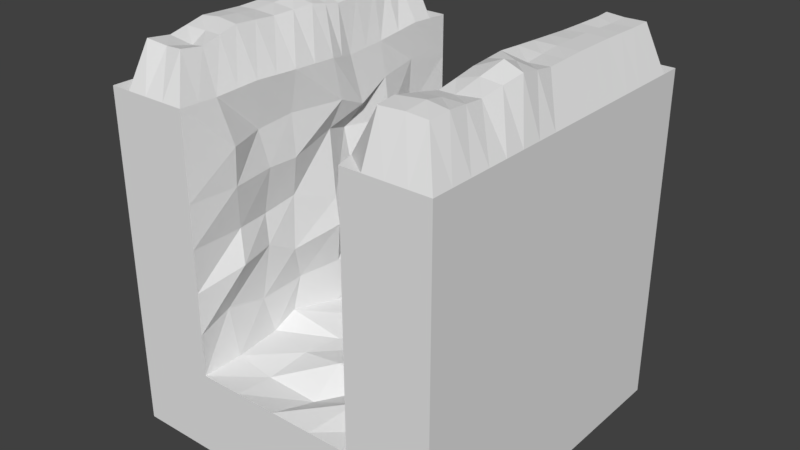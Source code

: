 # Source: straight.blend  (saved by Blender 2.79.0; exported with 4.5.12 LTS)
import bpy
from mathutils import Matrix  # noqa: F401  (used for matrix-valued properties, if any)

bpy.ops.wm.read_factory_settings(use_empty=True)
scene = bpy.context.scene
scene.name = 'Scene'

# ---- collections
col_collection_1 = bpy.data.collections.new('Collection 1'); scene.collection.children.link(col_collection_1)

# ---- materials (node trees are filled in below, after node groups)
mat_material = bpy.data.materials.new('Material')
mat_material.alpha_threshold = 0.0
mat_material.use_transparent_shadow = False
mat_material.roughness = 0.5
mat_material.line_color = (0.0, 0.0, 0.0, 1.0)

# ---- material node trees

# ---- world
world_world = bpy.data.worlds.new('World'); scene.world = world_world
world_world.color = (0.05088, 0.05088, 0.05088)
world_world.use_sun_shadow = False
world_world.sun_shadow_jitter_overblur = 0.0
world_world.cycles.sampling_method = 'MANUAL'

# ---- meshes
me_cube = bpy.data.meshes.new('Cube')
me_cube.from_pydata([(1.0, 1.0, -1.0), (1.0, -1.0, -1.0), (1.0, -1.0, 1.0), (-1.0, -1.0, 1.0), (1.0, -5.96e-08, -1.0), (1.0, -1.0, 0.0), (-1.0, 2.98e-07, -1.0), (1.0, -5.364e-07, 1.0), (-1.0, 2.384e-07, 0.0), (1.0, -2.98e-07, 0.0), (5.96e-08, 1.192e-07, -1.0), (1.0, -0.5, -1.0), (-0.5, -1.0, -1.0), (1.0, -1.0, 0.5), (-1.0, 0.5, -1.0), (-1.0, -1.0, 0.5), (1.0, -0.5, 1.0), (-1.0, 0.5, 1.0), (1.0, 0.5, -1.0), (1.0, -1.0, -0.5), (-1.0, -0.5, -1.0), (-1.0, -1.0, -0.5), (-1.0, -0.5, 1.0), (-1.0, 0.5, 0.0), (-1.0, -0.5, 0.0), (-1.0, 2.682e-07, -0.5), (-1.0, 2.086e-07, 0.5), (1.0, -0.5, 0.0), (1.0, 0.5, 0.0), (1.0, -1.788e-07, -0.5), (1.0, -4.172e-07, 0.5), (-0.5, 2.086e-07, -1.0), (0.5, 2.98e-08, -1.0), (1.192e-07, 0.5, -1.0), (2.98e-08, -0.5, -1.0), (0.5, -0.5, -1.0), (0.5, 0.5, -1.0), (-0.5, 0.5, -1.0), (1.0, 0.5, 0.5), (1.0, 0.5, -0.5), (1.0, -0.5, -0.5), (-1.0, -0.5, 0.5), (-1.0, -0.5, -0.5), (-1.0, 0.5, -0.5), (-1.0, 0.5, 0.5), (1.0, -0.5, 0.5), (-0.5, -0.5, -1.0), (1.0, -0.75, -1.0), (-0.75, -1.0, -1.0), (1.0, -1.0, 0.75), (-1.0, 0.75, -1.0), (-1.0, -1.0, 0.75), (1.0, -0.75, 1.0), (1.0, 0.25, -1.0), (1.0, -1.0, -0.25), (-1.0, -0.25, -1.0), (1.0, 0.25, 1.0), (-1.0, -0.25, 1.0), (-1.0, 0.75, 0.0), (-1.0, -0.25, 0.0), (-1.0, 2.831e-07, -0.75), (-1.0, 2.235e-07, 0.25), (1.0, -0.75, 0.0), (1.0, 0.25, 0.0), (1.0, -1.192e-07, -0.75), (1.0, -3.576e-07, 0.25), (-0.75, 2.533e-07, -1.0), (0.25, 7.451e-08, -1.0), (1.49e-07, 0.75, -1.0), (4.47e-08, -0.25, -1.0), (1.0, -0.25, -1.0), (-0.25, -1.0, -1.0), (1.0, -1.0, 0.25), (-1.0, 0.25, -1.0), (-1.0, -1.0, 0.25), (1.0, -0.25, 1.0), (-1.0, 0.25, 1.0), (1.0, 0.75, -1.0), (1.0, 1.0, -0.75), (0.75, -1.0, -1.0), (1.0, -1.0, -0.75), (-1.0, -0.75, -1.0), (1.0, 0.75, 1.0), (-1.0, 0.25, 0.0), (-1.0, -0.75, 0.0), (-1.0, 2.533e-07, -0.25), (-1.0, 1.937e-07, 0.75), (1.0, -0.25, 0.0), (1.0, 0.75, 0.0), (1.0, -2.384e-07, -0.25), (1.0, -4.768e-07, 0.75), (-0.25, 1.639e-07, -1.0), (0.75, -1.49e-08, -1.0), (8.941e-08, 0.25, -1.0), (1.49e-08, -0.75, -1.0), (0.25, -0.5, -1.0), (0.75, -0.5, -1.0), (0.5, -0.25, -1.0), (0.5, -0.75, -1.0), (0.25, 0.5, -1.0), (0.75, 0.5, -1.0), (0.5, 0.75, -1.0), (0.5, 0.25, -1.0), (-0.75, 0.5, -1.0), (-0.25, 0.5, -1.0), (-0.5, 0.75, -1.0), (-0.5, 0.25, -1.0), (1.0, 0.25, 0.5), (1.0, 0.75, 0.5), (1.0, 0.5, 0.25), (1.0, 0.5, 0.75), (1.0, 0.25, -0.5), (1.0, 0.75, -0.5), (1.0, 0.5, -0.75), (1.0, 0.5, -0.25), (1.0, -0.75, -0.5), (1.0, -0.25, -0.5), (1.0, -0.5, -0.75), (1.0, -0.5, -0.25), (-1.0, -0.25, 0.5), (-1.0, -0.75, 0.5), (-1.0, -0.5, 0.25), (-1.0, -0.5, 0.75), (-1.0, -0.25, -0.5), (-1.0, -0.75, -0.5), (-1.0, -0.5, -0.75), (-1.0, -0.5, -0.25), (-1.0, 0.75, -0.5), (-1.0, 0.25, -0.5), (-1.0, 0.5, -0.75), (-1.0, 0.5, -0.25), (-1.0, 0.75, 0.5), (-1.0, 0.25, 0.5), (-1.0, 0.5, 0.25), (-1.0, 0.5, 0.75), (1.0, -0.75, 0.5), (1.0, -0.25, 0.5), (1.0, -0.5, 0.25), (1.0, -0.5, 0.75), (-0.75, -0.5, -1.0), (-0.25, -0.5, -1.0), (-0.5, -0.25, -1.0), (-0.5, -0.75, -1.0), (-0.25, -0.75, -1.0), (-0.25, -0.25, -1.0), (-0.75, -0.25, -1.0), (1.0, -0.25, 0.75), (1.0, -0.25, 0.25), (1.0, -0.75, 0.25), (-1.0, 0.25, 0.75), (-1.0, 0.25, 0.25), (-1.0, 0.75, 0.25), (-1.0, 0.25, -0.25), (-1.0, 0.25, -0.75), (-1.0, 0.75, -0.75), (-1.0, -0.75, -0.25), (-1.0, -0.75, -0.75), (-1.0, -0.25, -0.75), (-1.0, -0.75, 0.75), (-1.0, -0.75, 0.25), (-1.0, -0.25, 0.25), (1.0, -0.25, -0.25), (1.0, -0.25, -0.75), (1.0, -0.75, -0.75), (1.0, 0.75, -0.25), (1.0, 0.75, -0.75), (1.0, 0.25, -0.75), (1.0, 0.75, 0.75), (1.0, 0.75, 0.25), (1.0, 0.25, 0.25), (-0.25, 0.25, -1.0), (-0.25, 0.75, -1.0), (-0.75, 0.75, -1.0), (0.75, 0.25, -1.0), (0.75, 0.75, -1.0), (0.25, 0.75, -1.0), (0.75, -0.75, -1.0), (0.75, -0.25, -1.0), (0.25, -0.25, -1.0), (0.25, -0.75, -1.0), (0.25, 0.25, -1.0), (-0.75, 0.25, -1.0), (1.0, 0.25, 0.75), (1.0, 0.25, -0.25), (1.0, -0.75, -0.25), (-1.0, -0.25, 0.75), (-1.0, -0.25, -0.25), (-1.0, 0.75, -0.25), (-1.0, 0.75, 0.75), (1.0, -0.75, 0.75), (-0.75, -0.75, -1.0), (-0.5, -1.0, -0.5), (0.5, -1.0, -0.5), (-0.5, 1.0, -0.5), (0.5, 1.0, -0.5), (-0.4878, 0.008422, -0.4915), (0.0, -1.0, -0.5), (0.5192, -0.08383, -0.4865), (0.0, 1.0, -0.5), (0.0469, -0.04755, -0.5182), (-0.5449, -0.4411, -0.508), (0.25, -1.0, -0.5), (0.4494, 0.5396, -0.5351), (-0.25, 1.0, -0.5), (-0.55, 0.4742, -0.4464), (-0.25, -1.0, -0.5), (0.462, -0.4892, -0.5597), (0.25, 1.0, -0.5), (-0.008467, 0.5069, -0.499), (0.01519, -0.5166, -0.4478), (-0.2509, 0.01455, -0.5073), (0.2725, -0.08884, -0.5118), (0.2565, -0.5026, -0.5107), (-0.2514, -0.4988, -0.5018), (-0.239, 0.4892, -0.4991), (0.2352, 0.535, -0.5203), (0.5063, 0.7027, -0.5605), (0.004316, 0.6919, -0.5397), (-0.4644, 0.7333, -0.4877), (-0.2929, 0.7682, -0.4812), (0.2096, 0.7055, -0.4907), (-0.4711, 0.2841, -0.4877), (0.4362, 0.2722, -0.5683), (-0.008672, 0.2607, -0.4706), (-0.2269, 0.2433, -0.5318), (0.3148, 0.1774, -0.485), (0.495, -0.257, -0.4877), (0.002588, -0.2506, -0.4942), (-0.5561, -0.2769, -0.4521), (0.2406, -0.2551, -0.4739), (-0.2125, -0.2696, -0.5109), (-0.5004, -0.7524, -0.4985), (0.4634, -0.7955, -0.5088), (0.03576, -0.7376, -0.5644), (0.3012, -0.7012, -0.4685), (-0.2561, -0.7647, -0.5258), (-0.5, -1.0, -0.25), (0.5, -1.0, -0.25), (-0.5, 1.0, -0.25), (0.5, 1.0, -0.25), (-0.4889, 0.03048, -0.2333), (0.5056, -0.0099, -0.2605), (-0.5505, -0.5089, -0.2701), (0.4955, 0.4648, -0.2748), (-0.5001, 0.5, -0.25), (0.5556, -0.4424, -0.2007), (0.5008, 0.7488, -0.25), (-0.4693, 0.7118, -0.3197), (-0.4368, 0.2956, -0.2376), (0.5604, 0.2108, -0.2091), (0.5318, -0.2578, -0.2106), (-0.5492, -0.222, -0.253), (-0.5362, -0.7717, -0.2005), (0.5006, -0.749, -0.2278), (-0.5, -1.0, 0.0), (0.5, -1.0, 0.0), (-0.5, 1.0, 0.0), (0.5, 1.0, 0.0), (-0.4366, -0.005511, 0.02804), (0.5344, -0.05118, 0.02009), (-0.5114, -0.4798, 0.06411), (0.5383, 0.4557, -0.05451), (-0.4409, 0.493, -0.009649), (0.5017, -0.4134, -0.00625), (0.4948, 0.6888, 0.05798), (-0.4972, 0.7371, -0.0006133), (-0.5463, 0.267, 0.006849), (0.497, 0.2515, -0.001185), (0.485, -0.2794, -0.048), (-0.5017, -0.2998, -0.03105), (-0.4414, -0.7204, 0.06982), (0.5525, -0.7494, -0.01265), (-0.5, -1.0, 0.25), (0.5, -1.0, 0.25), (-0.5, 1.0, 0.25), (0.5, 1.0, 0.25), (-0.468, 0.004258, 0.186), (0.5665, -0.03078, 0.2696), (-0.5422, -0.4664, 0.2406), (0.5046, 0.5176, 0.2424), (-0.4686, 0.55, 0.2343), (0.5149, -0.4665, 0.2779), (0.5451, 0.8058, 0.2467), (-0.4614, 0.7882, 0.2174), (-0.4985, 0.1969, 0.1809), (0.5333, 0.2678, 0.2543), (0.509, -0.2854, 0.2594), (-0.5304, -0.2603, 0.2773), (-0.5056, -0.6774, 0.2484), (0.4503, -0.7473, 0.249), (-0.5, -1.0, 0.5), (0.5, -1.0, 0.5), (-0.5, 1.0, 0.5), (0.5, 1.0, 0.5), (-0.53, 0.03537, 0.5712), (0.4588, -0.03393, 0.5114), (-0.4915, -0.4608, 0.5182), (0.5159, 0.4312, 0.4704), (-0.495, 0.4978, 0.5072), (0.5858, -0.4616, 0.5229), (0.5097, 0.7549, 0.503), (-0.536, 0.7195, 0.4704), (-0.5826, 0.2084, 0.5134), (0.5026, 0.2802, 0.4648), (0.565, -0.3249, 0.5114), (-0.489, -0.273, 0.5132), (-0.4634, -0.7189, 0.5091), (0.488, -0.7581, 0.5063), (-0.5, -1.0, 0.75), (0.5, -1.0, 0.75), (-0.5, 1.0, 0.75), (0.5, 1.0, 0.75), (-0.4783, 0.08472, 0.7378), (0.5034, 0.01655, 0.7568), (-0.522, -0.499, 0.7354), (0.5023, 0.5265, 0.7471), (-0.5, 0.4717, 0.7589), (0.5041, -0.5683, 0.7396), (0.4756, 0.7201, 0.74), (-0.518, 0.7234, 0.7926), (-0.4914, 0.2662, 0.6588), (0.4757, 0.2013, 0.7842), (0.5526, -0.2903, 0.7894), (-0.5172, -0.262, 0.756), (-0.4459, -0.7242, 0.7332), (0.4759, -0.7475, 0.743), (-0.5, -1.0, 1.0), (0.5, -1.0, 1.0), (-0.5, 1.0, 1.0), (0.5, 1.0, 1.0), (-0.4968, 0.04559, 0.9788), (0.481, -0.03536, 1.053), (-0.5029, -0.5014, 1.003), (0.4942, 0.5009, 0.9826), (-0.5324, 0.4731, 0.9626), (0.557, -0.5159, 0.9751), (0.5669, 0.7808, 1.021), (-0.5111, 0.7514, 1.007), (-0.5289, 0.2147, 0.945), (0.5077, 0.2145, 1.016), (0.5119, -0.3114, 0.9674), (-0.4895, -0.2441, 0.994), (-0.5124, -0.7615, 0.987), (0.445, -0.7749, 1.006), (0.75, -1.0, 1.0), (0.75, 1.0, 1.0), (0.7548, -0.004352, 1.239), (0.7438, 0.5139, 1.252), (0.7379, -0.5242, 1.23), (0.7506, 0.7485, 1.246), (0.745, 0.2532, 1.253), (0.7923, -0.2492, 1.328), (0.7668, -0.7509, 1.281), (0.75, -1.0, -0.75), (-1.0, -1.0, -0.75), (1.0, 0.5, 1.0), (-0.75, -1.0, -0.75), (-0.75, 1.0, 1.0), (-0.7393, 0.001782, 1.284), (-0.7728, -0.4907, 1.274), (-0.6946, 0.5422, 1.26), (-0.7562, 0.7358, 1.241), (-0.67, 0.1926, 1.253), (-0.789, -0.2244, 1.248), (-0.7205, -0.7116, 1.192), (-0.25, -1.0, -0.75), (-1.0, 1.0, 1.0), (-1.0, 0.0, 1.0), (-1.0, 0.75, 1.0), (-1.0, -0.75, 1.0), (0.75, 1.0, -0.5), (0.75, 1.0, -0.25), (0.75, 1.0, 0.0), (0.75, 1.0, 0.25), (0.75, 1.0, 0.5), (0.75, 1.0, 0.75), (0.25, -1.0, -0.75), (1.0, 1.0, -0.5), (1.0, 1.0, -0.25), (1.0, 1.0, 0.0), (1.0, 1.0, 0.25), (1.0, 1.0, 0.5), (1.0, 1.0, 0.75), (1.0, 1.0, 1.0), (-0.75, 1.0, -0.5), (-0.75, 1.0, -0.25), (-0.75, 1.0, 0.0), (-0.75, 1.0, 0.25), (-0.75, 1.0, 0.5), (-0.75, 1.0, 0.75), (0.0, -1.0, -0.75), (-1.0, 1.0, -0.5), (-1.0, 1.0, -0.25), (-1.0, 1.0, 0.0), (-1.0, 1.0, 0.25), (-1.0, 1.0, 0.5), (-1.0, 1.0, 0.75), (0.5, -1.0, -0.75), (-0.75, -1.0, -0.5), (-0.75, -1.0, -0.25), (-0.75, -1.0, 0.0), (-0.75, -1.0, 0.25), (-0.75, -1.0, 0.5), (-0.75, -1.0, 0.75), (-0.75, -1.0, 1.0), (-1.0, -1.0, -0.25), (-1.0, -1.0, 0.0), (0.75, -1.0, -0.5), (0.75, -1.0, -0.25), (0.75, -1.0, 0.0), (0.75, -1.0, 0.25), (0.75, -1.0, 0.5), (0.75, -1.0, 0.75), (-0.5, -1.0, -0.75), (-1.0, -1.0, -1.0), (0.25, -1.0, -1.0), (0.0, -1.0, -1.0), (0.5, -1.0, -1.0), (-0.5, 1.0, -0.75), (0.5, 1.0, -0.75), (0.0, 1.0, -0.75), (-0.25, 1.0, -0.75), (0.25, 1.0, -0.75), (0.75, 1.0, -0.75), (-0.75, 1.0, -0.75), (-1.0, 1.0, -0.75), (-0.5, 1.0, -1.0), (0.5, 1.0, -1.0), (0.0, 1.0, -1.0), (-0.25, 1.0, -1.0), (0.25, 1.0, -1.0), (0.75, 1.0, -1.0), (-0.75, 1.0, -1.0), (-1.0, 1.0, -1.0), (1.0, -0.875, 1.0), (1.0, 0.125, 1.0), (1.0, -0.375, 1.0), (-1.0, 0.375, 1.0), (1.0, -0.625, 1.0), (-1.0, -0.375, 1.0), (1.0, -0.125, 1.0), (-0.5062, -0.8808, 0.9935), (0.5335, 0.8904, 1.01), (-0.5129, 0.1302, 0.9619), (0.4964, -0.1734, 1.01), (-0.4962, -0.3728, 0.9985), (0.5009, 0.3577, 0.9995), (-0.5217, 0.6122, 0.9847), (0.501, -0.6454, 0.9906), (0.5306, 0.6409, 1.002), (-0.5056, 0.8757, 1.003), (-0.5307, 0.3439, 0.9538), (0.4943, 0.08959, 1.035), (0.5345, -0.4136, 0.9712), (-0.4931, -0.09927, 0.9864), (-0.5076, -0.6315, 0.995), (0.4725, -0.8874, 1.003), (0.7503, 0.8743, 1.248), (0.7735, -0.1268, 1.284), (0.7444, 0.3835, 1.252), (0.7524, -0.6376, 1.256), (0.7472, 0.6312, 1.249), (0.7499, 0.1244, 1.246), (0.7651, -0.3867, 1.279), (0.7584, -0.8755, 1.265), (0.6521, -0.2803, 1.273), (0.6475, -0.52, 1.228), (0.625, 1.0, 1.0), (0.6588, 0.7647, 1.259), (0.619, 0.5074, 1.242), (0.6059, -0.7629, 1.268), (0.625, -1.0, 1.0), (0.6264, 0.2339, 1.26), (0.6179, -0.01986, 1.271), (0.8719, 0.5069, 1.251), (-0.7047, 0.09717, 1.268), (-0.7809, -0.3575, 1.261), (-0.7254, 0.639, 1.25), (-0.7531, 0.8679, 1.245), (-0.6823, 0.3674, 1.256), (-0.7642, -0.1113, 1.266), (-0.7467, -0.6011, 1.233), (-0.5995, 0.2036, 1.224), (-0.6135, 0.5076, 1.236), (-0.6337, 0.7436, 1.249), (-0.6378, -0.496, 1.263), (-0.6392, -0.2343, 1.246), (-0.618, 0.02369, 1.257), (-0.6165, -0.7366, 1.214), (-0.625, 1.0, 1.0), (-1.0, 0.875, 1.0), (-0.8697, 0.000891, 1.267), (-0.8781, 0.7429, 1.245), (-0.875, 1.0, 1.0), (-0.8603, -0.7308, 1.221), (-0.625, -1.0, 1.0), (0.875, 1.0, 1.0), (-0.7353, -0.8558, 1.221), (-1.0, -0.125, 1.0), (1.0, 0.625, 1.0), (-1.0, -0.625, 1.0), (-1.0, 0.625, 1.0), (1.0, 0.375, 1.0), (-1.0, 0.125, 1.0), (1.0, 0.875, 1.0), (-1.0, -0.875, 1.0), (0.8753, 0.7493, 1.248), (0.8834, -0.7505, 1.265), (0.8725, 0.2516, 1.251), (0.8774, -0.002176, 1.245), (0.869, -0.5121, 1.24), (0.8961, -0.2496, 1.289), (-0.8945, -0.2372, 1.249), (-0.8864, -0.4953, 1.262), (-0.835, 0.2213, 1.251), (-0.8473, 0.5211, 1.255), (-0.875, -1.0, 1.0), (0.875, -1.0, 1.0), (-0.8523, 0.1111, 1.259), (-0.8627, 0.632, 1.25), (-0.8411, 0.3712, 1.253), (-0.8733, -0.6131, 1.241), (-0.8676, -0.8654, 1.235), (-0.8904, -0.3663, 1.255), (-0.8766, 0.8715, 1.248), (-0.8821, -0.1182, 1.258), (-0.6271, -0.6163, 1.239), (-0.6293, 0.8718, 1.249), (-0.6207, -0.8683, 1.232), (-0.6088, 0.1137, 1.24), (-0.6286, -0.1053, 1.251), (-0.6385, -0.3652, 1.255), (-0.6236, 0.6256, 1.242), (-0.6065, 0.3556, 1.23), (0.8722, 0.3793, 1.251), (0.8736, 0.6281, 1.25), (0.8825, -0.3809, 1.265), (0.8868, -0.1259, 1.267), (0.8762, -0.6313, 1.253), (0.875, 0.1247, 1.248), (0.8792, -0.8752, 1.258), (0.8752, 0.8746, 1.249), (0.635, -0.1501, 1.272), (0.6227, 0.3706, 1.251), (0.6267, -0.6415, 1.248), (0.6221, 0.107, 1.265), (0.6155, -0.8814, 1.259), (0.6389, 0.636, 1.25), (0.6419, 0.8823, 1.254), (0.6498, -0.4002, 1.25)], [], [(190, 48, 414, 81), (189, 52, 434, 2, 49), (188, 368, 490, 366, 396), (187, 58, 393, 392), (186, 59, 8, 85), (185, 57, 498, 367, 86), (184, 62, 5, 54), (183, 63, 9, 89), (182, 56, 435, 7, 90), (181, 66, 6, 73), (180, 67, 10, 93), (179, 415, 416, 94), (178, 95, 34, 69), (177, 96, 35, 97), (176, 79, 417, 98), (175, 99, 33, 68), (174, 100, 36, 101), (173, 92, 32, 102), (172, 103, 14, 50), (171, 104, 37, 105), (170, 91, 31, 106), (169, 107, 30, 65), (168, 108, 38, 109), (167, 82, 499, 355, 110), (166, 111, 29, 64), (165, 112, 39, 113), (164, 88, 28, 114), (163, 115, 19, 80), (162, 116, 40, 117), (161, 87, 27, 118), (160, 119, 26, 61), (159, 120, 41, 121), (158, 369, 500, 22, 122), (157, 123, 25, 60), (156, 124, 42, 125), (155, 84, 24, 126), (154, 127, 391, 425), (153, 128, 43, 129), (152, 83, 23, 130), (151, 131, 395, 394), (150, 132, 44, 133), (149, 76, 437, 17, 134), (148, 135, 13, 72), (147, 136, 45, 137), (146, 75, 436, 16, 138), (145, 139, 20, 55), (144, 140, 46, 141), (143, 71, 12, 142), (140, 143, 142, 46), (34, 94, 143, 140), (94, 416, 71, 143), (91, 144, 141, 31), (10, 69, 144, 91), (69, 34, 140, 144), (66, 145, 55, 6), (31, 141, 145, 66), (141, 46, 139, 145), (136, 146, 138, 45), (30, 90, 146, 136), (90, 7, 440, 75, 146), (87, 147, 137, 27), (9, 65, 147, 87), (65, 30, 136, 147), (62, 148, 72, 5), (27, 137, 148, 62), (137, 45, 135, 148), (132, 149, 134, 44), (26, 86, 149, 132), (86, 367, 503, 76, 149), (83, 150, 133, 23), (8, 61, 150, 83), (61, 26, 132, 150), (58, 151, 394, 393), (23, 133, 151, 58), (133, 44, 131, 151), (128, 152, 130, 43), (25, 85, 152, 128), (85, 8, 83, 152), (73, 153, 129, 14), (6, 60, 153, 73), (60, 25, 128, 153), (50, 154, 425, 433), (14, 129, 154, 50), (129, 43, 127, 154), (124, 155, 126, 42), (21, 405, 155, 124), (405, 406, 84, 155), (81, 156, 125, 20), (414, 354, 156, 81), (354, 21, 124, 156), (55, 157, 60, 6), (20, 125, 157, 55), (125, 42, 123, 157), (120, 158, 122, 41), (15, 51, 158, 120), (51, 3, 505, 369, 158), (84, 159, 121, 24), (406, 74, 159, 84), (74, 15, 120, 159), (59, 160, 61, 8), (24, 121, 160, 59), (121, 41, 119, 160), (116, 161, 118, 40), (29, 89, 161, 116), (89, 9, 87, 161), (70, 162, 117, 11), (4, 64, 162, 70), (64, 29, 116, 162), (47, 163, 80, 1), (11, 117, 163, 47), (117, 40, 115, 163), (112, 164, 114, 39), (377, 378, 164, 112), (378, 379, 88, 164), (77, 165, 113, 18), (0, 78, 165, 77), (78, 377, 112, 165), (53, 166, 64, 4), (18, 113, 166, 53), (113, 39, 111, 166), (108, 167, 110, 38), (381, 382, 167, 108), (382, 383, 504, 82, 167), (88, 168, 109, 28), (379, 380, 168, 88), (380, 381, 108, 168), (63, 169, 65, 9), (28, 109, 169, 63), (109, 38, 107, 169), (104, 170, 106, 37), (33, 93, 170, 104), (93, 10, 91, 170), (429, 171, 105, 426), (428, 68, 171, 429), (68, 33, 104, 171), (432, 172, 50, 433), (426, 105, 172, 432), (105, 37, 103, 172), (100, 173, 102, 36), (18, 53, 173, 100), (53, 4, 92, 173), (431, 174, 101, 427), (0, 77, 174, 431), (77, 18, 100, 174), (430, 175, 68, 428), (427, 101, 175, 430), (101, 36, 99, 175), (96, 176, 98, 35), (11, 47, 176, 96), (47, 1, 79, 176), (92, 177, 97, 32), (4, 70, 177, 92), (70, 11, 96, 177), (67, 178, 69, 10), (32, 97, 178, 67), (97, 35, 95, 178), (95, 179, 94, 34), (35, 98, 179, 95), (98, 417, 415, 179), (99, 180, 93, 33), (36, 102, 180, 99), (102, 32, 67, 180), (103, 181, 73, 14), (37, 106, 181, 103), (106, 31, 66, 181), (107, 182, 90, 30), (38, 110, 182, 107), (110, 355, 502, 56, 182), (111, 183, 89, 29), (39, 114, 183, 111), (114, 28, 63, 183), (115, 184, 54, 19), (40, 118, 184, 115), (118, 27, 62, 184), (119, 185, 86, 26), (41, 122, 185, 119), (122, 22, 439, 57, 185), (123, 186, 85, 25), (42, 126, 186, 123), (126, 24, 59, 186), (127, 187, 392, 391), (43, 130, 187, 127), (130, 23, 58, 187), (131, 188, 396, 395), (44, 134, 188, 131), (134, 17, 501, 368, 188), (135, 189, 49, 13), (45, 138, 189, 135), (138, 16, 438, 52, 189), (139, 190, 81, 20), (46, 142, 190, 139), (142, 12, 48, 190), (220, 216, 194, 207), (219, 217, 198, 203), (230, 227, 199, 210), (229, 226, 197, 211), (227, 229, 211, 199), (233, 234, 212, 209), (234, 232, 206, 212), (228, 230, 210, 195), (231, 235, 213, 200), (235, 233, 209, 213), (218, 219, 203, 193), (221, 224, 214, 204), (224, 223, 208, 214), (217, 220, 207, 198), (223, 225, 215, 208), (225, 222, 202, 215), (208, 215, 220, 217), (204, 214, 219, 218), (214, 208, 217, 219), (215, 202, 216, 220), (211, 197, 222, 225), (199, 211, 225, 223), (210, 199, 223, 224), (195, 210, 224, 221), (200, 213, 230, 228), (209, 212, 229, 227), (212, 206, 226, 229), (213, 209, 227, 230), (205, 196, 233, 235), (191, 205, 235, 231), (201, 192, 232, 234), (196, 201, 234, 233), (222, 197, 241, 249), (197, 226, 250, 241), (226, 206, 245, 250), (202, 222, 249, 243), (191, 231, 252, 236), (231, 200, 242, 252), (228, 195, 240, 251), (204, 218, 247, 244), (232, 192, 237, 253), (194, 216, 246, 239), (216, 202, 243, 246), (206, 232, 253, 245), (195, 221, 248, 240), (200, 228, 251, 242), (221, 204, 244, 248), (218, 193, 238, 247), (249, 241, 259, 267), (242, 251, 269, 260), (250, 245, 263, 268), (243, 249, 267, 261), (251, 240, 258, 269), (244, 247, 265, 262), (252, 242, 260, 270), (245, 253, 271, 263), (236, 252, 270, 254), (253, 237, 255, 271), (246, 243, 261, 264), (239, 246, 264, 257), (247, 238, 256, 265), (240, 248, 266, 258), (248, 244, 262, 266), (241, 250, 268, 259), (270, 260, 278, 288), (263, 271, 289, 281), (254, 270, 288, 272), (271, 255, 273, 289), (264, 261, 279, 282), (257, 264, 282, 275), (265, 256, 274, 283), (258, 266, 284, 276), (266, 262, 280, 284), (259, 268, 286, 277), (267, 259, 277, 285), (260, 269, 287, 278), (268, 263, 281, 286), (261, 267, 285, 279), (269, 258, 276, 287), (262, 265, 283, 280), (276, 284, 302, 294), (284, 280, 298, 302), (277, 286, 304, 295), (285, 277, 295, 303), (278, 287, 305, 296), (286, 281, 299, 304), (279, 285, 303, 297), (287, 276, 294, 305), (280, 283, 301, 298), (288, 278, 296, 306), (281, 289, 307, 299), (272, 288, 306, 290), (289, 273, 291, 307), (282, 279, 297, 300), (275, 282, 300, 293), (283, 274, 292, 301), (297, 303, 321, 315), (305, 294, 312, 323), (298, 301, 319, 316), (306, 296, 314, 324), (299, 307, 325, 317), (290, 306, 324, 308), (307, 291, 309, 325), (300, 297, 315, 318), (293, 300, 318, 311), (301, 292, 310, 319), (294, 302, 320, 312), (302, 298, 316, 320), (295, 304, 322, 313), (303, 295, 313, 321), (296, 305, 323, 314), (304, 299, 317, 322), (318, 315, 333, 449, 336), (311, 318, 336, 442, 329), (319, 310, 328, 450, 337), (312, 320, 338, 443, 330), (320, 316, 334, 451, 338), (313, 322, 340, 444, 331), (321, 313, 331, 452, 339), (314, 323, 341, 445, 332), (322, 317, 335, 453, 340), (315, 321, 339, 446, 333), (323, 312, 330, 454, 341), (316, 319, 337, 447, 334), (324, 314, 332, 455, 342), (317, 325, 343, 448, 335), (308, 324, 342, 441, 326), (325, 309, 327, 456, 343), (549, 466, 348, 463), (548, 468, 349, 457), (547, 469, 347, 461), (546, 471, 344, 464), (545, 473, 346, 462), (544, 470, 352, 460), (543, 472, 350, 459), (542, 465, 351, 458), (541, 506, 82, 504), (540, 517, 2, 434), (539, 509, 7, 435), (538, 507, 52, 438), (537, 511, 75, 440), (536, 510, 16, 436), (535, 474, 355, 499), (534, 508, 56, 502), (533, 483, 360, 479), (532, 484, 361, 477), (531, 486, 363, 476), (530, 487, 358, 480), (529, 482, 362, 475), (528, 488, 364, 497), (527, 489, 357, 478), (526, 485, 359, 481), (525, 491, 367, 498), (524, 493, 366, 490), (523, 512, 57, 439), (522, 494, 369, 505), (521, 513, 22, 500), (520, 515, 17, 437), (519, 492, 368, 501), (518, 514, 76, 503), (257, 275, 373, 372), (275, 293, 374, 373), (293, 311, 375, 374), (311, 329, 467, 345, 375), (239, 257, 372, 371), (194, 239, 371, 370), (375, 345, 496, 383, 382), (373, 374, 381, 380), (371, 372, 379, 378), (374, 375, 382, 381), (372, 373, 380, 379), (370, 371, 378, 377), (274, 256, 386, 387), (238, 193, 384, 385), (256, 238, 385, 386), (328, 310, 389, 357, 489), (292, 274, 387, 388), (310, 292, 388, 389), (357, 389, 396, 366, 493), (388, 387, 394, 395), (386, 385, 392, 393), (389, 388, 395, 396), (387, 386, 393, 394), (385, 384, 391, 392), (308, 326, 495, 404, 403), (254, 272, 401, 400), (236, 254, 400, 399), (191, 236, 399, 398), (272, 290, 402, 401), (290, 308, 403, 402), (399, 400, 406, 405), (402, 403, 51, 15), (400, 401, 74, 406), (398, 399, 405, 21), (403, 404, 516, 3, 51), (401, 402, 15, 74), (291, 273, 410, 411), (309, 291, 411, 412), (237, 192, 407, 408), (327, 309, 412, 344, 471), (273, 255, 409, 410), (255, 237, 408, 409), (412, 411, 13, 49), (410, 409, 5, 72), (408, 407, 19, 54), (344, 412, 49, 2, 517), (411, 410, 72, 13), (409, 408, 54, 5), (196, 205, 365, 390), (192, 201, 376, 397), (19, 407, 353, 80), (398, 21, 354, 356), (205, 191, 413, 365), (191, 398, 356, 413), (201, 196, 390, 376), (407, 192, 397, 353), (80, 353, 79, 1), (353, 397, 417, 79), (356, 354, 414, 48), (390, 365, 71, 416), (365, 413, 12, 71), (376, 390, 416, 415), (397, 376, 415, 417), (413, 356, 48, 12), (391, 384, 424, 425), (193, 203, 421, 418), (370, 377, 78, 423), (194, 370, 423, 419), (207, 194, 419, 422), (203, 198, 420, 421), (384, 193, 418, 424), (198, 207, 422, 420), (418, 421, 429, 426), (425, 424, 432, 433), (423, 78, 0, 431), (422, 419, 427, 430), (420, 422, 430, 428), (424, 418, 426, 432), (419, 423, 431, 427), (421, 420, 428, 429), (491, 518, 503, 367), (358, 475, 518, 491), (475, 362, 514, 518), (515, 519, 501, 17), (360, 477, 519, 515), (477, 361, 492, 519), (514, 520, 437, 76), (362, 479, 520, 514), (479, 360, 515, 520), (494, 521, 500, 369), (364, 481, 521, 494), (481, 359, 513, 521), (516, 522, 505, 3), (404, 497, 522, 516), (497, 364, 494, 522), (513, 523, 439, 22), (359, 476, 523, 513), (476, 363, 512, 523), (492, 524, 490, 368), (361, 478, 524, 492), (478, 357, 493, 524), (512, 525, 498, 57), (363, 480, 525, 512), (480, 358, 491, 525), (488, 526, 481, 364), (342, 455, 526, 488), (455, 332, 485, 526), (484, 527, 478, 361), (337, 450, 527, 484), (450, 328, 489, 527), (495, 528, 497, 404), (326, 441, 528, 495), (441, 342, 488, 528), (487, 529, 475, 358), (330, 443, 529, 487), (443, 338, 482, 529), (486, 530, 480, 363), (341, 454, 530, 486), (454, 330, 487, 530), (485, 531, 476, 359), (332, 445, 531, 485), (445, 341, 486, 531), (483, 532, 477, 360), (334, 447, 532, 483), (447, 337, 484, 532), (482, 533, 479, 362), (338, 451, 533, 482), (451, 334, 483, 533), (474, 534, 502, 355), (347, 459, 534, 474), (459, 350, 508, 534), (506, 535, 499, 82), (349, 461, 535, 506), (461, 347, 474, 535), (511, 536, 436, 75), (351, 463, 536, 511), (463, 348, 510, 536), (509, 537, 440, 7), (346, 458, 537, 509), (458, 351, 511, 537), (510, 538, 438, 16), (348, 460, 538, 510), (460, 352, 507, 538), (508, 539, 435, 56), (350, 462, 539, 508), (462, 346, 509, 539), (507, 540, 434, 52), (352, 464, 540, 507), (464, 344, 517, 540), (496, 541, 504, 383), (345, 457, 541, 496), (457, 349, 506, 541), (473, 542, 458, 346), (331, 444, 542, 473), (444, 340, 465, 542), (469, 543, 459, 347), (333, 446, 543, 469), (446, 339, 472, 543), (466, 544, 460, 348), (335, 448, 544, 466), (448, 343, 470, 544), (472, 545, 462, 350), (339, 452, 545, 472), (452, 331, 473, 545), (470, 546, 464, 352), (343, 456, 546, 470), (456, 327, 471, 546), (468, 547, 461, 349), (336, 449, 547, 468), (449, 333, 469, 547), (467, 548, 457, 345), (329, 442, 548, 467), (442, 336, 468, 548), (465, 549, 463, 351), (340, 453, 549, 465), (453, 335, 466, 549)])
_uv = me_cube.uv_layers.new(name='UVMap')
_uv.uv.foreach_set('vector', [0.773, 0.2921, 0.7406, 0.2921, 0.7406, 0.2597, 0.773, 0.2597, 0.773, 0.7459, 0.773, 0.7783, 0.7568, 0.7786, 0.7406, 0.7783, 0.7406, 0.7459, 0.9674, 0.03284, 0.9674, 0.0004254, 0.9837, 0.0001424, 0.9999, 0.0004254, 0.9999, 0.03284, 0.9674, 0.1625, 0.9674, 0.1301, 0.9999, 0.1301, 0.9999, 0.1625, 0.8378, 0.1625, 0.8378, 0.1301, 0.8702, 0.1301, 0.8702, 0.1625, 0.8378, 0.03284, 0.8378, 0.0004254, 0.854, 0.0001425, 0.8702, 0.0004254, 0.8702, 0.03284, 0.773, 0.6162, 0.773, 0.6486, 0.7406, 0.6486, 0.7406, 0.6162, 0.9026, 0.6162, 0.9026, 0.6486, 0.8702, 0.6486, 0.8702, 0.6162, 0.9026, 0.7459, 0.9026, 0.7783, 0.8864, 0.7786, 0.8702, 0.7783, 0.8702, 0.7459, 0.9026, 0.2921, 0.8702, 0.2921, 0.8702, 0.2597, 0.9026, 0.2597, 0.9026, 0.4218, 0.8702, 0.4218, 0.8702, 0.3894, 0.9026, 0.3894, 0.773, 0.4218, 0.7406, 0.4218, 0.7406, 0.3894, 0.773, 0.3894, 0.8378, 0.4218, 0.8054, 0.4218, 0.8054, 0.3894, 0.8378, 0.3894, 0.8378, 0.4866, 0.8054, 0.4866, 0.8054, 0.4542, 0.8378, 0.4542, 0.773, 0.4866, 0.7406, 0.4866, 0.7406, 0.4542, 0.773, 0.4542, 0.9674, 0.4218, 0.935, 0.4218, 0.935, 0.3894, 0.9674, 0.3894, 0.9674, 0.4866, 0.935, 0.4866, 0.935, 0.4542, 0.9674, 0.4542, 0.9026, 0.4866, 0.8702, 0.4866, 0.8702, 0.4542, 0.9026, 0.4542, 0.9674, 0.2921, 0.935, 0.2921, 0.935, 0.2597, 0.9674, 0.2597, 0.9674, 0.3569, 0.935, 0.3569, 0.935, 0.3245, 0.9674, 0.3245, 0.9026, 0.3569, 0.8702, 0.3569, 0.8702, 0.3245, 0.9026, 0.3245, 0.9026, 0.6811, 0.9026, 0.7135, 0.8702, 0.7135, 0.8702, 0.6811, 0.9674, 0.6811, 0.9674, 0.7135, 0.935, 0.7135, 0.935, 0.6811, 0.9674, 0.7459, 0.9674, 0.7783, 0.9512, 0.7786, 0.935, 0.7783, 0.935, 0.7459, 0.9026, 0.5514, 0.9026, 0.5838, 0.8702, 0.5838, 0.8702, 0.5514, 0.9674, 0.5514, 0.9674, 0.5838, 0.935, 0.5838, 0.935, 0.5514, 0.9674, 0.6162, 0.9674, 0.6486, 0.935, 0.6486, 0.935, 0.6162, 0.773, 0.5514, 0.773, 0.5838, 0.7406, 0.5838, 0.7406, 0.5514, 0.8378, 0.5514, 0.8378, 0.5838, 0.8054, 0.5838, 0.8054, 0.5514, 0.8378, 0.6162, 0.8378, 0.6486, 0.8054, 0.6486, 0.8054, 0.6162, 0.8378, 0.09766, 0.8378, 0.06525, 0.8702, 0.06525, 0.8702, 0.09766, 0.773, 0.09766, 0.773, 0.06525, 0.8054, 0.06525, 0.8054, 0.09766, 0.773, 0.03284, 0.773, 0.0004255, 0.7892, 0.0001426, 0.8054, 0.0004254, 0.8054, 0.03284, 0.8378, 0.2273, 0.8378, 0.1949, 0.8702, 0.1949, 0.8702, 0.2273, 0.773, 0.2273, 0.773, 0.1949, 0.8054, 0.1949, 0.8054, 0.2273, 0.773, 0.1625, 0.773, 0.1301, 0.8054, 0.1301, 0.8054, 0.1625, 0.9674, 0.2273, 0.9674, 0.1949, 0.9999, 0.1949, 0.9999, 0.2273, 0.9026, 0.2273, 0.9026, 0.1949, 0.935, 0.1949, 0.935, 0.2273, 0.9026, 0.1625, 0.9026, 0.1301, 0.935, 0.1301, 0.935, 0.1625, 0.9674, 0.09766, 0.9674, 0.06525, 0.9999, 0.06525, 0.9999, 0.09766, 0.9026, 0.09766, 0.9026, 0.06525, 0.935, 0.06525, 0.935, 0.09766, 0.9026, 0.03284, 0.9026, 0.0004254, 0.9188, 0.0001425, 0.935, 0.0004254, 0.935, 0.03284, 0.773, 0.6811, 0.773, 0.7135, 0.7406, 0.7135, 0.7406, 0.6811, 0.8378, 0.6811, 0.8378, 0.7135, 0.8054, 0.7135, 0.8054, 0.6811, 0.8378, 0.7459, 0.8378, 0.7783, 0.8216, 0.7786, 0.8054, 0.7783, 0.8054, 0.7459, 0.8378, 0.2921, 0.8054, 0.2921, 0.8054, 0.2597, 0.8378, 0.2597, 0.8378, 0.3569, 0.8054, 0.3569, 0.8054, 0.3245, 0.8378, 0.3245, 0.773, 0.3569, 0.7406, 0.3569, 0.7406, 0.3245, 0.773, 0.3245, 0.8054, 0.3569, 0.773, 0.3569, 0.773, 0.3245, 0.8054, 0.3245, 0.8054, 0.3894, 0.773, 0.3894, 0.773, 0.3569, 0.8054, 0.3569, 0.773, 0.3894, 0.7406, 0.3894, 0.7406, 0.3569, 0.773, 0.3569, 0.8702, 0.3569, 0.8378, 0.3569, 0.8378, 0.3245, 0.8702, 0.3245, 0.8702, 0.3894, 0.8378, 0.3894, 0.8378, 0.3569, 0.8702, 0.3569, 0.8378, 0.3894, 0.8054, 0.3894, 0.8054, 0.3569, 0.8378, 0.3569, 0.8702, 0.2921, 0.8378, 0.2921, 0.8378, 0.2597, 0.8702, 0.2597, 0.8702, 0.3245, 0.8378, 0.3245, 0.8378, 0.2921, 0.8702, 0.2921, 0.8378, 0.3245, 0.8054, 0.3245, 0.8054, 0.2921, 0.8378, 0.2921, 0.8378, 0.7135, 0.8378, 0.7459, 0.8054, 0.7459, 0.8054, 0.7135, 0.8702, 0.7135, 0.8702, 0.7459, 0.8378, 0.7459, 0.8378, 0.7135, 0.8702, 0.7459, 0.8702, 0.7783, 0.854, 0.7786, 0.8378, 0.7783, 0.8378, 0.7459, 0.8378, 0.6486, 0.8378, 0.6811, 0.8054, 0.6811, 0.8054, 0.6486, 0.8702, 0.6486, 0.8702, 0.6811, 0.8378, 0.6811, 0.8378, 0.6486, 0.8702, 0.6811, 0.8702, 0.7135, 0.8378, 0.7135, 0.8378, 0.6811, 0.773, 0.6486, 0.773, 0.6811, 0.7406, 0.6811, 0.7406, 0.6486, 0.8054, 0.6486, 0.8054, 0.6811, 0.773, 0.6811, 0.773, 0.6486, 0.8054, 0.6811, 0.8054, 0.7135, 0.773, 0.7135, 0.773, 0.6811, 0.9026, 0.06525, 0.9026, 0.03284, 0.935, 0.03284, 0.935, 0.06525, 0.8702, 0.06525, 0.8702, 0.03284, 0.9026, 0.03284, 0.9026, 0.06525, 0.8702, 0.03284, 0.8702, 0.0004254, 0.8864, 0.0001425, 0.9026, 0.0004254, 0.9026, 0.03284, 0.9026, 0.1301, 0.9026, 0.09766, 0.935, 0.09766, 0.935, 0.1301, 0.8702, 0.1301, 0.8702, 0.09766, 0.9026, 0.09766, 0.9026, 0.1301, 0.8702, 0.09766, 0.8702, 0.06525, 0.9026, 0.06525, 0.9026, 0.09766, 0.9674, 0.1301, 0.9674, 0.09766, 0.9999, 0.09766, 0.9999, 0.1301, 0.935, 0.1301, 0.935, 0.09766, 0.9674, 0.09766, 0.9674, 0.1301, 0.935, 0.09766, 0.935, 0.06525, 0.9674, 0.06525, 0.9674, 0.09766, 0.9026, 0.1949, 0.9026, 0.1625, 0.935, 0.1625, 0.935, 0.1949, 0.8702, 0.1949, 0.8702, 0.1625, 0.9026, 0.1625, 0.9026, 0.1949, 0.8702, 0.1625, 0.8702, 0.1301, 0.9026, 0.1301, 0.9026, 0.1625, 0.9026, 0.2597, 0.9026, 0.2273, 0.935, 0.2273, 0.935, 0.2597, 0.8702, 0.2597, 0.8702, 0.2273, 0.9026, 0.2273, 0.9026, 0.2597, 0.8702, 0.2273, 0.8702, 0.1949, 0.9026, 0.1949, 0.9026, 0.2273, 0.9674, 0.2597, 0.9674, 0.2273, 0.9999, 0.2273, 0.9999, 0.2597, 0.935, 0.2597, 0.935, 0.2273, 0.9674, 0.2273, 0.9674, 0.2597, 0.935, 0.2273, 0.935, 0.1949, 0.9674, 0.1949, 0.9674, 0.2273, 0.773, 0.1949, 0.773, 0.1625, 0.8054, 0.1625, 0.8054, 0.1949, 0.7406, 0.1949, 0.7406, 0.1625, 0.773, 0.1625, 0.773, 0.1949, 0.7406, 0.1625, 0.7406, 0.1301, 0.773, 0.1301, 0.773, 0.1625, 0.773, 0.2597, 0.773, 0.2273, 0.8054, 0.2273, 0.8054, 0.2597, 0.7406, 0.2597, 0.7406, 0.2273, 0.773, 0.2273, 0.773, 0.2597, 0.7406, 0.2273, 0.7406, 0.1949, 0.773, 0.1949, 0.773, 0.2273, 0.8378, 0.2597, 0.8378, 0.2273, 0.8702, 0.2273, 0.8702, 0.2597, 0.8054, 0.2597, 0.8054, 0.2273, 0.8378, 0.2273, 0.8378, 0.2597, 0.8054, 0.2273, 0.8054, 0.1949, 0.8378, 0.1949, 0.8378, 0.2273, 0.773, 0.06525, 0.773, 0.03284, 0.8054, 0.03284, 0.8054, 0.06525, 0.7406, 0.06525, 0.7406, 0.03284, 0.773, 0.03284, 0.773, 0.06525, 0.7406, 0.03284, 0.7406, 0.0004255, 0.7568, 0.0001426, 0.773, 0.0004255, 0.773, 0.03284, 0.773, 0.1301, 0.773, 0.09766, 0.8054, 0.09766, 0.8054, 0.1301, 0.7406, 0.1301, 0.7406, 0.09766, 0.773, 0.09766, 0.773, 0.1301, 0.7406, 0.09766, 0.7406, 0.06525, 0.773, 0.06525, 0.773, 0.09766, 0.8378, 0.1301, 0.8378, 0.09766, 0.8702, 0.09766, 0.8702, 0.1301, 0.8054, 0.1301, 0.8054, 0.09766, 0.8378, 0.09766, 0.8378, 0.1301, 0.8054, 0.09766, 0.8054, 0.06525, 0.8378, 0.06525, 0.8378, 0.09766, 0.8378, 0.5838, 0.8378, 0.6162, 0.8054, 0.6162, 0.8054, 0.5838, 0.8702, 0.5838, 0.8702, 0.6162, 0.8378, 0.6162, 0.8378, 0.5838, 0.8702, 0.6162, 0.8702, 0.6486, 0.8378, 0.6486, 0.8378, 0.6162, 0.8378, 0.519, 0.8378, 0.5514, 0.8054, 0.5514, 0.8054, 0.519, 0.8702, 0.519, 0.8702, 0.5514, 0.8378, 0.5514, 0.8378, 0.519, 0.8702, 0.5514, 0.8702, 0.5838, 0.8378, 0.5838, 0.8378, 0.5514, 0.773, 0.519, 0.773, 0.5514, 0.7406, 0.5514, 0.7406, 0.519, 0.8054, 0.519, 0.8054, 0.5514, 0.773, 0.5514, 0.773, 0.519, 0.8054, 0.5514, 0.8054, 0.5838, 0.773, 0.5838, 0.773, 0.5514, 0.9674, 0.5838, 0.9674, 0.6162, 0.935, 0.6162, 0.935, 0.5838, 0.9999, 0.5838, 0.9999, 0.6162, 0.9674, 0.6162, 0.9674, 0.5838, 0.9999, 0.6162, 0.9999, 0.6486, 0.9674, 0.6486, 0.9674, 0.6162, 0.9674, 0.519, 0.9674, 0.5514, 0.935, 0.5514, 0.935, 0.519, 0.9999, 0.519, 0.9999, 0.5514, 0.9674, 0.5514, 0.9674, 0.519, 0.9999, 0.5514, 0.9999, 0.5838, 0.9674, 0.5838, 0.9674, 0.5514, 0.9026, 0.519, 0.9026, 0.5514, 0.8702, 0.5514, 0.8702, 0.519, 0.935, 0.519, 0.935, 0.5514, 0.9026, 0.5514, 0.9026, 0.519, 0.935, 0.5514, 0.935, 0.5838, 0.9026, 0.5838, 0.9026, 0.5514, 0.9674, 0.7135, 0.9674, 0.7459, 0.935, 0.7459, 0.935, 0.7135, 0.9999, 0.7135, 0.9999, 0.7459, 0.9674, 0.7459, 0.9674, 0.7135, 0.9999, 0.7459, 0.9999, 0.7783, 0.9837, 0.7786, 0.9674, 0.7783, 0.9674, 0.7459, 0.9674, 0.6486, 0.9674, 0.6811, 0.935, 0.6811, 0.935, 0.6486, 0.9999, 0.6486, 0.9999, 0.6811, 0.9674, 0.6811, 0.9674, 0.6486, 0.9999, 0.6811, 0.9999, 0.7135, 0.9674, 0.7135, 0.9674, 0.6811, 0.9026, 0.6486, 0.9026, 0.6811, 0.8702, 0.6811, 0.8702, 0.6486, 0.935, 0.6486, 0.935, 0.6811, 0.9026, 0.6811, 0.9026, 0.6486, 0.935, 0.6811, 0.935, 0.7135, 0.9026, 0.7135, 0.9026, 0.6811, 0.935, 0.3569, 0.9026, 0.3569, 0.9026, 0.3245, 0.935, 0.3245, 0.935, 0.3894, 0.9026, 0.3894, 0.9026, 0.3569, 0.935, 0.3569, 0.9026, 0.3894, 0.8702, 0.3894, 0.8702, 0.3569, 0.9026, 0.3569, 0.9999, 0.3569, 0.9674, 0.3569, 0.9674, 0.3245, 0.9999, 0.3245, 0.9999, 0.3894, 0.9674, 0.3894, 0.9674, 0.3569, 0.9999, 0.3569, 0.9674, 0.3894, 0.935, 0.3894, 0.935, 0.3569, 0.9674, 0.3569, 0.9999, 0.2921, 0.9674, 0.2921, 0.9674, 0.2597, 0.9999, 0.2597, 0.9999, 0.3245, 0.9674, 0.3245, 0.9674, 0.2921, 0.9999, 0.2921, 0.9674, 0.3245, 0.935, 0.3245, 0.935, 0.2921, 0.9674, 0.2921, 0.935, 0.4866, 0.9026, 0.4866, 0.9026, 0.4542, 0.935, 0.4542, 0.935, 0.519, 0.9026, 0.519, 0.9026, 0.4866, 0.935, 0.4866, 0.9026, 0.519, 0.8702, 0.519, 0.8702, 0.4866, 0.9026, 0.4866, 0.9999, 0.4866, 0.9674, 0.4866, 0.9674, 0.4542, 0.9999, 0.4542, 0.9999, 0.519, 0.9674, 0.519, 0.9674, 0.4866, 0.9999, 0.4866, 0.9674, 0.519, 0.935, 0.519, 0.935, 0.4866, 0.9674, 0.4866, 0.9999, 0.4218, 0.9674, 0.4218, 0.9674, 0.3894, 0.9999, 0.3894, 0.9999, 0.4542, 0.9674, 0.4542, 0.9674, 0.4218, 0.9999, 0.4218, 0.9674, 0.4542, 0.935, 0.4542, 0.935, 0.4218, 0.9674, 0.4218, 0.8054, 0.4866, 0.773, 0.4866, 0.773, 0.4542, 0.8054, 0.4542, 0.8054, 0.519, 0.773, 0.519, 0.773, 0.4866, 0.8054, 0.4866, 0.773, 0.519, 0.7406, 0.519, 0.7406, 0.4866, 0.773, 0.4866, 0.8702, 0.4866, 0.8378, 0.4866, 0.8378, 0.4542, 0.8702, 0.4542, 0.8702, 0.519, 0.8378, 0.519, 0.8378, 0.4866, 0.8702, 0.4866, 0.8378, 0.519, 0.8054, 0.519, 0.8054, 0.4866, 0.8378, 0.4866, 0.8702, 0.4218, 0.8378, 0.4218, 0.8378, 0.3894, 0.8702, 0.3894, 0.8702, 0.4542, 0.8378, 0.4542, 0.8378, 0.4218, 0.8702, 0.4218, 0.8378, 0.4542, 0.8054, 0.4542, 0.8054, 0.4218, 0.8378, 0.4218, 0.8054, 0.4218, 0.773, 0.4218, 0.773, 0.3894, 0.8054, 0.3894, 0.8054, 0.4542, 0.773, 0.4542, 0.773, 0.4218, 0.8054, 0.4218, 0.773, 0.4542, 0.7406, 0.4542, 0.7406, 0.4218, 0.773, 0.4218, 0.935, 0.4218, 0.9026, 0.4218, 0.9026, 0.3894, 0.935, 0.3894, 0.935, 0.4542, 0.9026, 0.4542, 0.9026, 0.4218, 0.935, 0.4218, 0.9026, 0.4542, 0.8702, 0.4542, 0.8702, 0.4218, 0.9026, 0.4218, 0.935, 0.2921, 0.9026, 0.2921, 0.9026, 0.2597, 0.935, 0.2597, 0.935, 0.3245, 0.9026, 0.3245, 0.9026, 0.2921, 0.935, 0.2921, 0.9026, 0.3245, 0.8702, 0.3245, 0.8702, 0.2921, 0.9026, 0.2921, 0.9026, 0.7135, 0.9026, 0.7459, 0.8702, 0.7459, 0.8702, 0.7135, 0.935, 0.7135, 0.935, 0.7459, 0.9026, 0.7459, 0.9026, 0.7135, 0.935, 0.7459, 0.935, 0.7783, 0.9188, 0.7786, 0.9026, 0.7783, 0.9026, 0.7459, 0.9026, 0.5838, 0.9026, 0.6162, 0.8702, 0.6162, 0.8702, 0.5838, 0.935, 0.5838, 0.935, 0.6162, 0.9026, 0.6162, 0.9026, 0.5838, 0.935, 0.6162, 0.935, 0.6486, 0.9026, 0.6486, 0.9026, 0.6162, 0.773, 0.5838, 0.773, 0.6162, 0.7406, 0.6162, 0.7406, 0.5838, 0.8054, 0.5838, 0.8054, 0.6162, 0.773, 0.6162, 0.773, 0.5838, 0.8054, 0.6162, 0.8054, 0.6486, 0.773, 0.6486, 0.773, 0.6162, 0.8378, 0.06525, 0.8378, 0.03284, 0.8702, 0.03284, 0.8702, 0.06525, 0.8054, 0.06525, 0.8054, 0.03284, 0.8378, 0.03284, 0.8378, 0.06525, 0.8054, 0.03284, 0.8054, 0.0004254, 0.8216, 0.0001425, 0.8378, 0.0004254, 0.8378, 0.03284, 0.8378, 0.1949, 0.8378, 0.1625, 0.8702, 0.1625, 0.8702, 0.1949, 0.8054, 0.1949, 0.8054, 0.1625, 0.8378, 0.1625, 0.8378, 0.1949, 0.8054, 0.1625, 0.8054, 0.1301, 0.8378, 0.1301, 0.8378, 0.1625, 0.9674, 0.1949, 0.9674, 0.1625, 0.9999, 0.1625, 0.9999, 0.1949, 0.935, 0.1949, 0.935, 0.1625, 0.9674, 0.1625, 0.9674, 0.1949, 0.935, 0.1625, 0.935, 0.1301, 0.9674, 0.1301, 0.9674, 0.1625, 0.9674, 0.06525, 0.9674, 0.03284, 0.9999, 0.03284, 0.9999, 0.06525, 0.935, 0.06525, 0.935, 0.03284, 0.9674, 0.03284, 0.9674, 0.06525, 0.935, 0.03284, 0.935, 0.0004254, 0.9512, 0.0001425, 0.9674, 0.0004254, 0.9674, 0.03284, 0.773, 0.7135, 0.773, 0.7459, 0.7406, 0.7459, 0.7406, 0.7135, 0.8054, 0.7135, 0.8054, 0.7459, 0.773, 0.7459, 0.773, 0.7135, 0.8054, 0.7459, 0.8054, 0.7783, 0.7892, 0.7786, 0.773, 0.7783, 0.773, 0.7459, 0.8054, 0.2921, 0.773, 0.2921, 0.773, 0.2597, 0.8054, 0.2597, 0.8054, 0.3245, 0.773, 0.3245, 0.773, 0.2921, 0.8054, 0.2921, 0.773, 0.3245, 0.7406, 0.3245, 0.7406, 0.2921, 0.773, 0.2921, 0.3978, 0.2388, 0.4359, 0.2403, 0.4405, 0.2782, 0.4043, 0.2801, 0.3266, 0.2471, 0.3692, 0.2361, 0.3687, 0.2797, 0.3336, 0.2802, 0.3422, 0.102, 0.3716, 0.1053, 0.3768, 0.1334, 0.3352, 0.1409, 0.4044, 0.105, 0.441, 0.1058, 0.4423, 0.1308, 0.408, 0.1285, 0.3716, 0.1053, 0.4044, 0.105, 0.408, 0.1285, 0.3768, 0.1334, 0.3785, 0.03756, 0.4152, 0.04326, 0.4076, 0.0702, 0.3741, 0.06961, 0.4152, 0.04326, 0.4394, 0.03159, 0.4351, 0.07298, 0.4076, 0.0702, 0.2955, 0.09821, 0.3422, 0.102, 0.3352, 0.1409, 0.302, 0.1385, 0.3042, 0.03561, 0.3386, 0.03411, 0.3385, 0.07043, 0.3012, 0.07672, 0.3386, 0.03411, 0.3785, 0.03756, 0.3741, 0.06961, 0.3385, 0.07043, 0.3011, 0.2422, 0.3266, 0.2471, 0.3336, 0.2802, 0.2984, 0.2815, 0.3018, 0.1783, 0.3372, 0.173, 0.3355, 0.2074, 0.2937, 0.2052, 0.3372, 0.173, 0.3683, 0.1761, 0.3678, 0.2102, 0.3355, 0.2074, 0.3692, 0.2361, 0.3978, 0.2388, 0.4043, 0.2801, 0.3687, 0.2797, 0.3683, 0.1761, 0.4127, 0.1654, 0.402, 0.2153, 0.3678, 0.2102, 0.4127, 0.1654, 0.431, 0.1799, 0.4334, 0.2167, 0.402, 0.2153, 0.3678, 0.2102, 0.402, 0.2153, 0.3978, 0.2388, 0.3692, 0.2361, 0.2937, 0.2052, 0.3355, 0.2074, 0.3266, 0.2471, 0.3011, 0.2422, 0.3355, 0.2074, 0.3678, 0.2102, 0.3692, 0.2361, 0.3266, 0.2471, 0.402, 0.2153, 0.4334, 0.2167, 0.4359, 0.2403, 0.3978, 0.2388, 0.408, 0.1285, 0.4423, 0.1308, 0.431, 0.1799, 0.4127, 0.1654, 0.3768, 0.1334, 0.408, 0.1285, 0.4127, 0.1654, 0.3683, 0.1761, 0.3352, 0.1409, 0.3768, 0.1334, 0.3683, 0.1761, 0.3372, 0.173, 0.302, 0.1385, 0.3352, 0.1409, 0.3372, 0.173, 0.3018, 0.1783, 0.3012, 0.07672, 0.3385, 0.07043, 0.3422, 0.102, 0.2955, 0.09821, 0.3741, 0.06961, 0.4076, 0.0702, 0.4044, 0.105, 0.3716, 0.1053, 0.4076, 0.0702, 0.4351, 0.07298, 0.441, 0.1058, 0.4044, 0.105, 0.3385, 0.07043, 0.3741, 0.06961, 0.3716, 0.1053, 0.3422, 0.102, 0.3395, 0.001087, 0.3741, 0.001035, 0.3785, 0.03756, 0.3386, 0.03411, 0.3046, 0.0009803, 0.3395, 0.001087, 0.3386, 0.03411, 0.3042, 0.03561, 0.409, 0.002222, 0.4437, 0.001998, 0.4394, 0.03159, 0.4152, 0.04326, 0.3741, 0.001035, 0.409, 0.002222, 0.4152, 0.04326, 0.3785, 0.03756, 0.431, 0.1799, 0.4423, 0.1308, 0.4735, 0.1403, 0.4804, 0.1706, 0.4423, 0.1308, 0.441, 0.1058, 0.4809, 0.1063, 0.4735, 0.1403, 0.441, 0.1058, 0.4351, 0.07298, 0.4829, 0.08138, 0.4809, 0.1063, 0.4334, 0.2167, 0.431, 0.1799, 0.4804, 0.1706, 0.4706, 0.2057, 0.3046, 0.0009803, 0.3042, 0.03561, 0.2626, 0.03235, 0.2699, 0.0005489, 0.3042, 0.03561, 0.3012, 0.07672, 0.2711, 0.06785, 0.2626, 0.03235, 0.2955, 0.09821, 0.302, 0.1385, 0.2657, 0.1412, 0.2691, 0.1059, 0.2937, 0.2052, 0.3011, 0.2422, 0.2764, 0.2377, 0.2677, 0.2077, 0.4394, 0.03159, 0.4437, 0.001998, 0.4782, 0.004403, 0.4795, 0.03895, 0.4405, 0.2782, 0.4359, 0.2403, 0.4754, 0.2436, 0.4754, 0.2783, 0.4359, 0.2403, 0.4334, 0.2167, 0.4706, 0.2057, 0.4754, 0.2436, 0.4351, 0.07298, 0.4394, 0.03159, 0.4795, 0.03895, 0.4829, 0.08138, 0.302, 0.1385, 0.3018, 0.1783, 0.2663, 0.1786, 0.2657, 0.1412, 0.3012, 0.07672, 0.2955, 0.09821, 0.2691, 0.1059, 0.2711, 0.06785, 0.3018, 0.1783, 0.2937, 0.2052, 0.2677, 0.2077, 0.2663, 0.1786, 0.3011, 0.2422, 0.2984, 0.2815, 0.263, 0.2779, 0.2764, 0.2377, 0.4804, 0.1706, 0.4735, 0.1403, 0.5114, 0.1356, 0.509, 0.1761, 0.2711, 0.06785, 0.2691, 0.1059, 0.2384, 0.09576, 0.2258, 0.07126, 0.4809, 0.1063, 0.4829, 0.08138, 0.5096, 0.08646, 0.5037, 0.104, 0.4706, 0.2057, 0.4804, 0.1706, 0.509, 0.1761, 0.501, 0.2034, 0.2691, 0.1059, 0.2657, 0.1412, 0.2301, 0.135, 0.2384, 0.09576, 0.2677, 0.2077, 0.2764, 0.2377, 0.2312, 0.2383, 0.2338, 0.2039, 0.2626, 0.03235, 0.2711, 0.06785, 0.2258, 0.07126, 0.2246, 0.03795, 0.4829, 0.08138, 0.4795, 0.03895, 0.5094, 0.04123, 0.5096, 0.08646, 0.2699, 0.0005489, 0.2626, 0.03235, 0.2246, 0.03795, 0.2349, 0.0001725, 0.4795, 0.03895, 0.4782, 0.004403, 0.5129, 0.006244, 0.5094, 0.04123, 0.4754, 0.2436, 0.4706, 0.2057, 0.501, 0.2034, 0.5169, 0.2351, 0.4754, 0.2783, 0.4754, 0.2436, 0.5169, 0.2351, 0.51, 0.278, 0.2764, 0.2377, 0.263, 0.2779, 0.2282, 0.2749, 0.2312, 0.2383, 0.2657, 0.1412, 0.2663, 0.1786, 0.2331, 0.1714, 0.2301, 0.135, 0.2663, 0.1786, 0.2677, 0.2077, 0.2338, 0.2039, 0.2331, 0.1714, 0.4735, 0.1403, 0.4809, 0.1063, 0.5037, 0.104, 0.5114, 0.1356, 0.2246, 0.03795, 0.2258, 0.07126, 0.2016, 0.07343, 0.2, 0.0448, 0.5096, 0.08646, 0.5094, 0.04123, 0.5464, 0.04116, 0.5481, 0.07996, 0.2349, 0.0001725, 0.2246, 0.03795, 0.2, 0.0448, 0.1995, 0.000402, 0.5094, 0.04123, 0.5129, 0.006244, 0.5479, 0.006491, 0.5464, 0.04116, 0.5169, 0.2351, 0.501, 0.2034, 0.5415, 0.2113, 0.5435, 0.2505, 0.51, 0.278, 0.5169, 0.2351, 0.5435, 0.2505, 0.5447, 0.2777, 0.2312, 0.2383, 0.2282, 0.2749, 0.1936, 0.2723, 0.2004, 0.2432, 0.2301, 0.135, 0.2331, 0.1714, 0.2094, 0.1628, 0.2095, 0.1362, 0.2331, 0.1714, 0.2338, 0.2039, 0.2002, 0.2104, 0.2094, 0.1628, 0.5114, 0.1356, 0.5037, 0.104, 0.545, 0.1046, 0.5444, 0.139, 0.509, 0.1761, 0.5114, 0.1356, 0.5444, 0.139, 0.5427, 0.1776, 0.2258, 0.07126, 0.2384, 0.09576, 0.1969, 0.1007, 0.2016, 0.07343, 0.5037, 0.104, 0.5096, 0.08646, 0.5481, 0.07996, 0.545, 0.1046, 0.501, 0.2034, 0.509, 0.1761, 0.5427, 0.1776, 0.5415, 0.2113, 0.2384, 0.09576, 0.2301, 0.135, 0.2095, 0.1362, 0.1969, 0.1007, 0.2338, 0.2039, 0.2312, 0.2383, 0.2004, 0.2432, 0.2002, 0.2104, 0.2095, 0.1362, 0.2094, 0.1628, 0.1657, 0.1626, 0.1579, 0.14, 0.2094, 0.1628, 0.2002, 0.2104, 0.1636, 0.2011, 0.1657, 0.1626, 0.5444, 0.139, 0.545, 0.1046, 0.5789, 0.09942, 0.5775, 0.1383, 0.5427, 0.1776, 0.5444, 0.139, 0.5775, 0.1383, 0.5707, 0.1788, 0.2016, 0.07343, 0.1969, 0.1007, 0.1654, 0.09902, 0.1644, 0.0744, 0.545, 0.1046, 0.5481, 0.07996, 0.5813, 0.08238, 0.5789, 0.09942, 0.5415, 0.2113, 0.5427, 0.1776, 0.5707, 0.1788, 0.5718, 0.1987, 0.1969, 0.1007, 0.2095, 0.1362, 0.1579, 0.14, 0.1654, 0.09902, 0.2002, 0.2104, 0.2004, 0.2432, 0.1659, 0.2314, 0.1636, 0.2011, 0.2, 0.0448, 0.2016, 0.07343, 0.1644, 0.0744, 0.1644, 0.03986, 0.5481, 0.07996, 0.5464, 0.04116, 0.5811, 0.04175, 0.5813, 0.08238, 0.1995, 0.000402, 0.2, 0.0448, 0.1644, 0.03986, 0.1646, 0.0008086, 0.5464, 0.04116, 0.5479, 0.006491, 0.5824, 0.008343, 0.5811, 0.04175, 0.5435, 0.2505, 0.5415, 0.2113, 0.5718, 0.1987, 0.5781, 0.2421, 0.5447, 0.2777, 0.5435, 0.2505, 0.5781, 0.2421, 0.5795, 0.2762, 0.2004, 0.2432, 0.1936, 0.2723, 0.1595, 0.2693, 0.1659, 0.2314, 0.5718, 0.1987, 0.5707, 0.1788, 0.6117, 0.1678, 0.6088, 0.2098, 0.1654, 0.09902, 0.1579, 0.14, 0.1353, 0.1459, 0.134, 0.1011, 0.1636, 0.2011, 0.1659, 0.2314, 0.1231, 0.2282, 0.1302, 0.1956, 0.1644, 0.03986, 0.1644, 0.0744, 0.1356, 0.0706, 0.1347, 0.04007, 0.5813, 0.08238, 0.5811, 0.04175, 0.6128, 0.04576, 0.6104, 0.06913, 0.1646, 0.0008086, 0.1644, 0.03986, 0.1347, 0.04007, 0.1294, 0.002366, 0.5811, 0.04175, 0.5824, 0.008343, 0.6176, 0.0108, 0.6128, 0.04576, 0.5781, 0.2421, 0.5718, 0.1987, 0.6088, 0.2098, 0.6099, 0.2353, 0.5795, 0.2762, 0.5781, 0.2421, 0.6099, 0.2353, 0.6148, 0.274, 0.1659, 0.2314, 0.1595, 0.2693, 0.1249, 0.2667, 0.1231, 0.2282, 0.1579, 0.14, 0.1657, 0.1626, 0.1444, 0.1696, 0.1353, 0.1459, 0.1657, 0.1626, 0.1636, 0.2011, 0.1302, 0.1956, 0.1444, 0.1696, 0.5775, 0.1383, 0.5789, 0.09942, 0.6139, 0.1051, 0.6086, 0.1443, 0.5707, 0.1788, 0.5775, 0.1383, 0.6086, 0.1443, 0.6117, 0.1678, 0.1644, 0.0744, 0.1654, 0.09902, 0.134, 0.1011, 0.1356, 0.0706, 0.5789, 0.09942, 0.5813, 0.08238, 0.6104, 0.06913, 0.6139, 0.1051, 0.6099, 0.2353, 0.6088, 0.2098, 0.638, 0.2036, 0.6428, 0.2209, 0.6492, 0.2383, 0.6148, 0.274, 0.6099, 0.2353, 0.6492, 0.2383, 0.65, 0.2548, 0.6503, 0.2713, 0.1231, 0.2282, 0.1249, 0.2667, 0.09006, 0.2627, 0.09183, 0.2451, 0.09518, 0.2284, 0.1353, 0.1459, 0.1444, 0.1696, 0.1078, 0.1615, 0.1064, 0.1506, 0.1054, 0.1398, 0.1444, 0.1696, 0.1302, 0.1956, 0.1039, 0.194, 0.1059, 0.1778, 0.1078, 0.1615, 0.6086, 0.1443, 0.6139, 0.1051, 0.6368, 0.1051, 0.6404, 0.1221, 0.644, 0.1385, 0.6117, 0.1678, 0.6086, 0.1443, 0.644, 0.1385, 0.6424, 0.1534, 0.641, 0.1687, 0.1356, 0.0706, 0.134, 0.1011, 0.1038, 0.1037, 0.1029, 0.08792, 0.1018, 0.07196, 0.6139, 0.1051, 0.6104, 0.06913, 0.6404, 0.07948, 0.6385, 0.09236, 0.6368, 0.1051, 0.6088, 0.2098, 0.6117, 0.1678, 0.641, 0.1687, 0.6394, 0.1862, 0.638, 0.2036, 0.134, 0.1011, 0.1353, 0.1459, 0.1054, 0.1398, 0.1046, 0.1216, 0.1038, 0.1037, 0.1302, 0.1956, 0.1231, 0.2282, 0.09518, 0.2284, 0.09997, 0.2114, 0.1039, 0.194, 0.1347, 0.04007, 0.1356, 0.0706, 0.1018, 0.07196, 0.1015, 0.05547, 0.0998, 0.03868, 0.6104, 0.06913, 0.6128, 0.04576, 0.6453, 0.0457, 0.6422, 0.0623, 0.6404, 0.07948, 0.1294, 0.002366, 0.1347, 0.04007, 0.0998, 0.03868, 0.09695, 0.02261, 0.09447, 0.005012, 0.6128, 0.04576, 0.6176, 0.0108, 0.6528, 0.01671, 0.6491, 0.03213, 0.6453, 0.0457, 0.6751, 0.09625, 0.6742, 0.08136, 0.6854, 0.0809, 0.6891, 0.09804, 0.6756, 0.2409, 0.6762, 0.2304, 0.6853, 0.2289, 0.6846, 0.2407, 0.6738, 0.2171, 0.6717, 0.2026, 0.686, 0.2039, 0.6856, 0.2169, 0.6765, 0.04468, 0.6704, 0.01636, 0.6872, 0.0139, 0.6878, 0.04557, 0.6737, 0.1555, 0.6737, 0.1407, 0.6899, 0.1428, 0.689, 0.158, 0.6742, 0.0666, 0.6746, 0.05448, 0.6887, 0.05659, 0.6873, 0.06793, 0.6727, 0.1867, 0.6737, 0.1705, 0.6878, 0.1734, 0.6869, 0.1888, 0.675, 0.1256, 0.6762, 0.1104, 0.6923, 0.1137, 0.6911, 0.1276, 0.6951, 0.2413, 0.6976, 0.2302, 0.7271, 0.2405, 0.721, 0.2554, 0.6976, 0.04538, 0.7041, 0.01638, 0.7216, 0.0141, 0.7238, 0.03159, 0.7043, 0.1585, 0.7048, 0.1426, 0.74, 0.1436, 0.7396, 0.1598, 0.7008, 0.06787, 0.6995, 0.05571, 0.7306, 0.04738, 0.7338, 0.06324, 0.7044, 0.1272, 0.7035, 0.1132, 0.7401, 0.1111, 0.7403, 0.1275, 0.7028, 0.09835, 0.7017, 0.08211, 0.7361, 0.07893, 0.7384, 0.09474, 0.6992, 0.2178, 0.7007, 0.2043, 0.7351, 0.2089, 0.732, 0.225, 0.7022, 0.1894, 0.7032, 0.174, 0.7387, 0.1762, 0.7372, 0.1926, 0.07047, 0.1775, 0.06924, 0.1956, 0.05942, 0.1995, 0.06066, 0.1789, 0.06752, 0.209, 0.06561, 0.2215, 0.05344, 0.2207, 0.05628, 0.2104, 0.06768, 0.08908, 0.06774, 0.105, 0.04914, 0.1055, 0.05086, 0.08956, 0.06811, 0.121, 0.0685, 0.1365, 0.05395, 0.1335, 0.05156, 0.1196, 0.07012, 0.1475, 0.07181, 0.1587, 0.06225, 0.1572, 0.05789, 0.1452, 0.0695, 0.03461, 0.07107, 0.04723, 0.05969, 0.04923, 0.05891, 0.03434, 0.06511, 0.2332, 0.073, 0.2608, 0.05623, 0.2636, 0.0544, 0.2333, 0.06949, 0.06066, 0.06743, 0.07405, 0.05257, 0.07439, 0.05612, 0.06149, 0.03712, 0.1181, 0.03837, 0.1326, 0.0001424, 0.1329, 0.000495, 0.1159, 0.04359, 0.234, 0.04044, 0.2635, 0.02242, 0.2673, 0.01865, 0.2493, 0.03796, 0.08771, 0.03624, 0.1033, 0.001524, 0.09907, 0.003345, 0.08234, 0.04684, 0.0327, 0.04435, 0.04609, 0.01445, 0.03391, 0.02201, 0.01756, 0.04201, 0.05958, 0.0401, 0.07296, 0.005741, 0.06579, 0.009666, 0.04946, 0.04102, 0.1799, 0.04163, 0.1981, 0.003945, 0.2002, 0.002421, 0.1834, 0.04126, 0.2108, 0.04151, 0.2226, 0.01112, 0.2331, 0.006783, 0.2168, 0.0394, 0.1464, 0.04088, 0.1608, 0.001265, 0.1665, 0.0005624, 0.1498, 0.1946, 0.4117, 0.1946, 0.3793, 0.227, 0.3793, 0.227, 0.4117, 0.1946, 0.3793, 0.1946, 0.3469, 0.227, 0.3469, 0.227, 0.3793, 0.1946, 0.3469, 0.1946, 0.3145, 0.227, 0.3145, 0.227, 0.3469, 0.1946, 0.3145, 0.1946, 0.2821, 0.2108, 0.2818, 0.227, 0.2821, 0.227, 0.3145, 0.1946, 0.4441, 0.1946, 0.4117, 0.227, 0.4117, 0.227, 0.4441, 0.1946, 0.4765, 0.1946, 0.4441, 0.227, 0.4441, 0.227, 0.4765, 0.227, 0.3145, 0.227, 0.2821, 0.2432, 0.2818, 0.2594, 0.2821, 0.2594, 0.3145, 0.227, 0.3793, 0.227, 0.3469, 0.2594, 0.3469, 0.2594, 0.3793, 0.227, 0.4441, 0.227, 0.4117, 0.2594, 0.4117, 0.2594, 0.4441, 0.227, 0.3469, 0.227, 0.3145, 0.2594, 0.3145, 0.2594, 0.3469, 0.227, 0.4117, 0.227, 0.3793, 0.2594, 0.3793, 0.2594, 0.4117, 0.227, 0.4765, 0.227, 0.4441, 0.2594, 0.4441, 0.2594, 0.4765, 0.06496, 0.3793, 0.06496, 0.4117, 0.03255, 0.4117, 0.03255, 0.3793, 0.06496, 0.4441, 0.06496, 0.4765, 0.03255, 0.4765, 0.03255, 0.4441, 0.06496, 0.4117, 0.06496, 0.4441, 0.03255, 0.4441, 0.03255, 0.4117, 0.06496, 0.2821, 0.06496, 0.3145, 0.03255, 0.3145, 0.03255, 0.2821, 0.04876, 0.2818, 0.06496, 0.3469, 0.06496, 0.3793, 0.03255, 0.3793, 0.03255, 0.3469, 0.06496, 0.3145, 0.06496, 0.3469, 0.03255, 0.3469, 0.03255, 0.3145, 0.03255, 0.2821, 0.03255, 0.3145, 0.0001425, 0.3145, 0.0001424, 0.2821, 0.01635, 0.2818, 0.03255, 0.3469, 0.03255, 0.3793, 0.0001426, 0.3793, 0.0001426, 0.3469, 0.03255, 0.4117, 0.03255, 0.4441, 0.0001427, 0.4441, 0.0001427, 0.4117, 0.03255, 0.3145, 0.03255, 0.3469, 0.0001426, 0.3469, 0.0001425, 0.3145, 0.03255, 0.3793, 0.03255, 0.4117, 0.0001427, 0.4117, 0.0001426, 0.3793, 0.03255, 0.4441, 0.03255, 0.4765, 0.0001428, 0.4765, 0.0001427, 0.4441, 0.3245, 0.5087, 0.3245, 0.5411, 0.3083, 0.5414, 0.2921, 0.5411, 0.2921, 0.5087, 0.3245, 0.4114, 0.3245, 0.4439, 0.2921, 0.4439, 0.2921, 0.4114, 0.3245, 0.379, 0.3245, 0.4114, 0.2921, 0.4114, 0.2921, 0.379, 0.3245, 0.3466, 0.3245, 0.379, 0.2921, 0.379, 0.2921, 0.3466, 0.3245, 0.4439, 0.3245, 0.4763, 0.2921, 0.4763, 0.2921, 0.4439, 0.3245, 0.4763, 0.3245, 0.5087, 0.2921, 0.5087, 0.2921, 0.4763, 0.2921, 0.379, 0.2921, 0.4114, 0.2597, 0.4114, 0.2597, 0.379, 0.2921, 0.4763, 0.2921, 0.5087, 0.2597, 0.5087, 0.2597, 0.4763, 0.2921, 0.4114, 0.2921, 0.4439, 0.2597, 0.4439, 0.2597, 0.4114, 0.2921, 0.3466, 0.2921, 0.379, 0.2597, 0.379, 0.2597, 0.3466, 0.2921, 0.5087, 0.2921, 0.5411, 0.2759, 0.5414, 0.2597, 0.5411, 0.2597, 0.5087, 0.2921, 0.4439, 0.2921, 0.4763, 0.2597, 0.4763, 0.2597, 0.4439, 0.4542, 0.4763, 0.4542, 0.4439, 0.4866, 0.4439, 0.4866, 0.4763, 0.4542, 0.5087, 0.4542, 0.4763, 0.4866, 0.4763, 0.4866, 0.5087, 0.4542, 0.379, 0.4542, 0.3466, 0.4866, 0.3466, 0.4866, 0.379, 0.4542, 0.5411, 0.4542, 0.5087, 0.4866, 0.5087, 0.4866, 0.5411, 0.4704, 0.5414, 0.4542, 0.4439, 0.4542, 0.4114, 0.4866, 0.4114, 0.4866, 0.4439, 0.4542, 0.4114, 0.4542, 0.379, 0.4866, 0.379, 0.4866, 0.4114, 0.4866, 0.5087, 0.4866, 0.4763, 0.519, 0.4763, 0.519, 0.5087, 0.4866, 0.4439, 0.4866, 0.4114, 0.519, 0.4114, 0.519, 0.4439, 0.4866, 0.379, 0.4866, 0.3466, 0.519, 0.3466, 0.519, 0.379, 0.4866, 0.5411, 0.4866, 0.5087, 0.519, 0.5087, 0.519, 0.5411, 0.5028, 0.5414, 0.4866, 0.4763, 0.4866, 0.4439, 0.519, 0.4439, 0.519, 0.4763, 0.4866, 0.4114, 0.4866, 0.379, 0.519, 0.379, 0.519, 0.4114, 0.3893, 0.3466, 0.3569, 0.3466, 0.3569, 0.3142, 0.3893, 0.3142, 0.4542, 0.3466, 0.4218, 0.3466, 0.4218, 0.3142, 0.4542, 0.3142, 0.519, 0.3466, 0.4866, 0.3466, 0.4866, 0.3142, 0.519, 0.3142, 0.2921, 0.3466, 0.2597, 0.3466, 0.2597, 0.3142, 0.2921, 0.3142, 0.3569, 0.3466, 0.3245, 0.3466, 0.3245, 0.3142, 0.3569, 0.3142, 0.3245, 0.3466, 0.2921, 0.3466, 0.2921, 0.3142, 0.3245, 0.3142, 0.4218, 0.3466, 0.3893, 0.3466, 0.3893, 0.3142, 0.4218, 0.3142, 0.4866, 0.3466, 0.4542, 0.3466, 0.4542, 0.3142, 0.4866, 0.3142, 0.519, 0.3142, 0.4866, 0.3142, 0.4866, 0.2818, 0.519, 0.2818, 0.4866, 0.3142, 0.4542, 0.3142, 0.4542, 0.2818, 0.4866, 0.2818, 0.2921, 0.3142, 0.2597, 0.3142, 0.2597, 0.2818, 0.2921, 0.2818, 0.3893, 0.3142, 0.3569, 0.3142, 0.3569, 0.2818, 0.3893, 0.2818, 0.3569, 0.3142, 0.3245, 0.3142, 0.3245, 0.2818, 0.3569, 0.2818, 0.4218, 0.3142, 0.3893, 0.3142, 0.3893, 0.2818, 0.4218, 0.2818, 0.4542, 0.3142, 0.4218, 0.3142, 0.4218, 0.2818, 0.4542, 0.2818, 0.3245, 0.3142, 0.2921, 0.3142, 0.2921, 0.2818, 0.3245, 0.2818, 0.0001428, 0.4765, 0.03255, 0.4765, 0.03255, 0.509, 0.0001428, 0.509, 0.06496, 0.4765, 0.09737, 0.4765, 0.09737, 0.509, 0.06496, 0.509, 0.227, 0.4765, 0.2594, 0.4765, 0.2594, 0.509, 0.227, 0.509, 0.1946, 0.4765, 0.227, 0.4765, 0.227, 0.509, 0.1946, 0.509, 0.1622, 0.4765, 0.1946, 0.4765, 0.1946, 0.509, 0.1622, 0.509, 0.09737, 0.4765, 0.1298, 0.4765, 0.1298, 0.509, 0.09737, 0.509, 0.03255, 0.4765, 0.06496, 0.4765, 0.06496, 0.509, 0.03255, 0.509, 0.1298, 0.4765, 0.1622, 0.4765, 0.1622, 0.509, 0.1298, 0.509, 0.06496, 0.509, 0.09737, 0.509, 0.09737, 0.5414, 0.06496, 0.5414, 0.0001428, 0.509, 0.03255, 0.509, 0.03255, 0.5414, 0.0001428, 0.5414, 0.227, 0.509, 0.2594, 0.509, 0.2594, 0.5414, 0.227, 0.5414, 0.1622, 0.509, 0.1946, 0.509, 0.1946, 0.5414, 0.1622, 0.5414, 0.1298, 0.509, 0.1622, 0.509, 0.1622, 0.5414, 0.1298, 0.5414, 0.03255, 0.509, 0.06496, 0.509, 0.06496, 0.5414, 0.03255, 0.5414, 0.1946, 0.509, 0.227, 0.509, 0.227, 0.5414, 0.1946, 0.5414, 0.09737, 0.509, 0.1298, 0.509, 0.1298, 0.5414, 0.09737, 0.5414, 0.03837, 0.1326, 0.0394, 0.1464, 0.0005624, 0.1498, 0.0001424, 0.1329, 0.05395, 0.1335, 0.05789, 0.1452, 0.0394, 0.1464, 0.03837, 0.1326, 0.05789, 0.1452, 0.06225, 0.1572, 0.04088, 0.1608, 0.0394, 0.1464, 0.04163, 0.1981, 0.04126, 0.2108, 0.006783, 0.2168, 0.003945, 0.2002, 0.05942, 0.1995, 0.05628, 0.2104, 0.04126, 0.2108, 0.04163, 0.1981, 0.05628, 0.2104, 0.05344, 0.2207, 0.04151, 0.2226, 0.04126, 0.2108, 0.04088, 0.1608, 0.04102, 0.1799, 0.002421, 0.1834, 0.001265, 0.1665, 0.06225, 0.1572, 0.06066, 0.1789, 0.04102, 0.1799, 0.04088, 0.1608, 0.06066, 0.1789, 0.05942, 0.1995, 0.04163, 0.1981, 0.04102, 0.1799, 0.04435, 0.04609, 0.04201, 0.05958, 0.009666, 0.04946, 0.01445, 0.03391, 0.05969, 0.04923, 0.05612, 0.06149, 0.04201, 0.05958, 0.04435, 0.04609, 0.05612, 0.06149, 0.05257, 0.07439, 0.0401, 0.07296, 0.04201, 0.05958, 0.0435, 0.00421, 0.04684, 0.0327, 0.02201, 0.01756, 0.02607, 0.0001424, 0.06092, 0.004472, 0.05891, 0.03434, 0.04684, 0.0327, 0.0435, 0.00421, 0.05891, 0.03434, 0.05969, 0.04923, 0.04435, 0.04609, 0.04684, 0.0327, 0.0401, 0.07296, 0.03796, 0.08771, 0.003345, 0.08234, 0.005741, 0.06579, 0.05257, 0.07439, 0.05086, 0.08956, 0.03796, 0.08771, 0.0401, 0.07296, 0.05086, 0.08956, 0.04914, 0.1055, 0.03624, 0.1033, 0.03796, 0.08771, 0.04151, 0.2226, 0.04359, 0.234, 0.01865, 0.2493, 0.01112, 0.2331, 0.05344, 0.2207, 0.0544, 0.2333, 0.04359, 0.234, 0.04151, 0.2226, 0.0544, 0.2333, 0.05623, 0.2636, 0.04044, 0.2635, 0.04359, 0.234, 0.03624, 0.1033, 0.03712, 0.1181, 0.000495, 0.1159, 0.001524, 0.09907, 0.04914, 0.1055, 0.05156, 0.1196, 0.03712, 0.1181, 0.03624, 0.1033, 0.05156, 0.1196, 0.05395, 0.1335, 0.03837, 0.1326, 0.03712, 0.1181, 0.07107, 0.04723, 0.06949, 0.06066, 0.05612, 0.06149, 0.05969, 0.04923, 0.0998, 0.03868, 0.1015, 0.05547, 0.06949, 0.06066, 0.07107, 0.04723, 0.1015, 0.05547, 0.1018, 0.07196, 0.06743, 0.07405, 0.06949, 0.06066, 0.06561, 0.2215, 0.06511, 0.2332, 0.0544, 0.2333, 0.05344, 0.2207, 0.09518, 0.2284, 0.09183, 0.2451, 0.06511, 0.2332, 0.06561, 0.2215, 0.09183, 0.2451, 0.09006, 0.2627, 0.073, 0.2608, 0.06511, 0.2332, 0.07634, 0.007177, 0.0695, 0.03461, 0.05891, 0.03434, 0.06092, 0.004472, 0.09447, 0.005012, 0.09695, 0.02261, 0.0695, 0.03461, 0.07634, 0.007177, 0.09695, 0.02261, 0.0998, 0.03868, 0.07107, 0.04723, 0.0695, 0.03461, 0.0685, 0.1365, 0.07012, 0.1475, 0.05789, 0.1452, 0.05395, 0.1335, 0.1054, 0.1398, 0.1064, 0.1506, 0.07012, 0.1475, 0.0685, 0.1365, 0.1064, 0.1506, 0.1078, 0.1615, 0.07181, 0.1587, 0.07012, 0.1475, 0.06774, 0.105, 0.06811, 0.121, 0.05156, 0.1196, 0.04914, 0.1055, 0.1038, 0.1037, 0.1046, 0.1216, 0.06811, 0.121, 0.06774, 0.105, 0.1046, 0.1216, 0.1054, 0.1398, 0.0685, 0.1365, 0.06811, 0.121, 0.06743, 0.07405, 0.06768, 0.08908, 0.05086, 0.08956, 0.05257, 0.07439, 0.1018, 0.07196, 0.1029, 0.08792, 0.06768, 0.08908, 0.06743, 0.07405, 0.1029, 0.08792, 0.1038, 0.1037, 0.06774, 0.105, 0.06768, 0.08908, 0.06924, 0.1956, 0.06752, 0.209, 0.05628, 0.2104, 0.05942, 0.1995, 0.1039, 0.194, 0.09997, 0.2114, 0.06752, 0.209, 0.06924, 0.1956, 0.09997, 0.2114, 0.09518, 0.2284, 0.06561, 0.2215, 0.06752, 0.209, 0.07181, 0.1587, 0.07047, 0.1775, 0.06066, 0.1789, 0.06225, 0.1572, 0.1078, 0.1615, 0.1059, 0.1778, 0.07047, 0.1775, 0.07181, 0.1587, 0.1059, 0.1778, 0.1039, 0.194, 0.06924, 0.1956, 0.07047, 0.1775, 0.7007, 0.2043, 0.7022, 0.1894, 0.7372, 0.1926, 0.7351, 0.2089, 0.686, 0.2039, 0.6869, 0.1888, 0.7022, 0.1894, 0.7007, 0.2043, 0.6869, 0.1888, 0.6878, 0.1734, 0.7032, 0.174, 0.7022, 0.1894, 0.6976, 0.2302, 0.6992, 0.2178, 0.732, 0.225, 0.7271, 0.2405, 0.6853, 0.2289, 0.6856, 0.2169, 0.6992, 0.2178, 0.6976, 0.2302, 0.6856, 0.2169, 0.686, 0.2039, 0.7007, 0.2043, 0.6992, 0.2178, 0.7035, 0.1132, 0.7028, 0.09835, 0.7384, 0.09474, 0.7401, 0.1111, 0.6923, 0.1137, 0.6891, 0.09804, 0.7028, 0.09835, 0.7035, 0.1132, 0.6891, 0.09804, 0.6854, 0.0809, 0.7017, 0.08211, 0.7028, 0.09835, 0.7048, 0.1426, 0.7044, 0.1272, 0.7403, 0.1275, 0.74, 0.1436, 0.6899, 0.1428, 0.6911, 0.1276, 0.7044, 0.1272, 0.7048, 0.1426, 0.6911, 0.1276, 0.6923, 0.1137, 0.7035, 0.1132, 0.7044, 0.1272, 0.7017, 0.08211, 0.7008, 0.06787, 0.7338, 0.06324, 0.7361, 0.07893, 0.6854, 0.0809, 0.6873, 0.06793, 0.7008, 0.06787, 0.7017, 0.08211, 0.6873, 0.06793, 0.6887, 0.05659, 0.6995, 0.05571, 0.7008, 0.06787, 0.7032, 0.174, 0.7043, 0.1585, 0.7396, 0.1598, 0.7387, 0.1762, 0.6878, 0.1734, 0.689, 0.158, 0.7043, 0.1585, 0.7032, 0.174, 0.689, 0.158, 0.6899, 0.1428, 0.7048, 0.1426, 0.7043, 0.1585, 0.6995, 0.05571, 0.6976, 0.04538, 0.7238, 0.03159, 0.7306, 0.04738, 0.6887, 0.05659, 0.6878, 0.04557, 0.6976, 0.04538, 0.6995, 0.05571, 0.6878, 0.04557, 0.6872, 0.0139, 0.7041, 0.01638, 0.6976, 0.04538, 0.6992, 0.2703, 0.6951, 0.2413, 0.721, 0.2554, 0.7176, 0.2738, 0.6834, 0.2705, 0.6846, 0.2407, 0.6951, 0.2413, 0.6992, 0.2703, 0.6846, 0.2407, 0.6853, 0.2289, 0.6976, 0.2302, 0.6951, 0.2413, 0.6737, 0.1407, 0.675, 0.1256, 0.6911, 0.1276, 0.6899, 0.1428, 0.644, 0.1385, 0.6404, 0.1221, 0.675, 0.1256, 0.6737, 0.1407, 0.6404, 0.1221, 0.6368, 0.1051, 0.6762, 0.1104, 0.675, 0.1256, 0.6717, 0.2026, 0.6727, 0.1867, 0.6869, 0.1888, 0.686, 0.2039, 0.638, 0.2036, 0.6394, 0.1862, 0.6727, 0.1867, 0.6717, 0.2026, 0.6394, 0.1862, 0.641, 0.1687, 0.6737, 0.1705, 0.6727, 0.1867, 0.6742, 0.08136, 0.6742, 0.0666, 0.6873, 0.06793, 0.6854, 0.0809, 0.6404, 0.07948, 0.6422, 0.0623, 0.6742, 0.0666, 0.6742, 0.08136, 0.6422, 0.0623, 0.6453, 0.0457, 0.6746, 0.05448, 0.6742, 0.0666, 0.6737, 0.1705, 0.6737, 0.1555, 0.689, 0.158, 0.6878, 0.1734, 0.641, 0.1687, 0.6424, 0.1534, 0.6737, 0.1555, 0.6737, 0.1705, 0.6424, 0.1534, 0.644, 0.1385, 0.6737, 0.1407, 0.6737, 0.1555, 0.6746, 0.05448, 0.6765, 0.04468, 0.6878, 0.04557, 0.6887, 0.05659, 0.6453, 0.0457, 0.6491, 0.03213, 0.6765, 0.04468, 0.6746, 0.05448, 0.6491, 0.03213, 0.6528, 0.01671, 0.6704, 0.01636, 0.6765, 0.04468, 0.6762, 0.2304, 0.6738, 0.2171, 0.6856, 0.2169, 0.6853, 0.2289, 0.6492, 0.2383, 0.6428, 0.2209, 0.6738, 0.2171, 0.6762, 0.2304, 0.6428, 0.2209, 0.638, 0.2036, 0.6717, 0.2026, 0.6738, 0.2171, 0.6664, 0.2676, 0.6756, 0.2409, 0.6846, 0.2407, 0.6834, 0.2705, 0.6503, 0.2713, 0.65, 0.2548, 0.6756, 0.2409, 0.6664, 0.2676, 0.65, 0.2548, 0.6492, 0.2383, 0.6762, 0.2304, 0.6756, 0.2409, 0.6762, 0.1104, 0.6751, 0.09625, 0.6891, 0.09804, 0.6923, 0.1137, 0.6368, 0.1051, 0.6385, 0.09236, 0.6751, 0.09625, 0.6762, 0.1104, 0.6385, 0.09236, 0.6404, 0.07948, 0.6742, 0.08136, 0.6751, 0.09625])
me_cube.materials.append(mat_material)
me_cube.use_remesh_preserve_volume = False
me_cube.use_remesh_preserve_attributes = False
me_cube.use_mirror_vertex_groups = False
me_cube.update()

# ---- objects
ob_cube = bpy.data.objects.new('Cube', me_cube)

# ---- transforms, parenting, visibility, modifiers, constraints
ob_cube.location = (0.0, 0.0, 0.0)
ob_cube.lock_rotations_4d = False
ob_cube.empty_display_type = 'ARROWS'
ob_cube.lineart.crease_threshold = 0.0

# ---- collection membership
col_collection_1.objects.link(ob_cube)

# ---- scene / render settings (as saved in the file)
scene.frame_start = 1; scene.frame_end = 250; scene.frame_set(1)
scene.render.engine = 'BLENDER_EEVEE_NEXT'
scene.render.resolution_percentage = 50
scene.render.dither_intensity = 0.0
scene.cycles.use_denoising = False
scene.cycles.samples = 128
scene.cycles.sampling_pattern = 'TABULATED_SOBOL'
scene.cycles.use_adaptive_sampling = False
scene.cycles.use_light_tree = False
scene.cycles.blur_glossy = 0.0
scene.cycles.sample_clamp_indirect = 0.0
scene.view_settings.view_transform = 'Standard'
bpy.context.view_layer.update()

# ---- added for rendering (the .blend has no active camera and no usable light): camera, sun
cam_auto = bpy.data.cameras.new('AutoCamera')
cam_auto.lens = 50.0
cam_auto.sensor_width = 36.0
cam_auto.clip_end = 1000.0
ob_auto_camera = bpy.data.objects.new('AutoCamera', cam_auto)
scene.collection.objects.link(ob_auto_camera)
ob_auto_camera.location = (3.3894, -4.06728, 2.87555)
ob_auto_camera.rotation_euler = (1.09748, -7.21219e-08, 0.694738)
scene.camera = ob_auto_camera
light_auto_sun = bpy.data.lights.new('AutoSun', 'SUN')
light_auto_sun.energy = 3.0
light_auto_sun.angle = 0.0523599
ob_auto_sun = bpy.data.objects.new('AutoSun', light_auto_sun)
scene.collection.objects.link(ob_auto_sun)
ob_auto_sun.rotation_euler = (0.872665, 0.174533, 0.523599)
bpy.context.view_layer.update()
